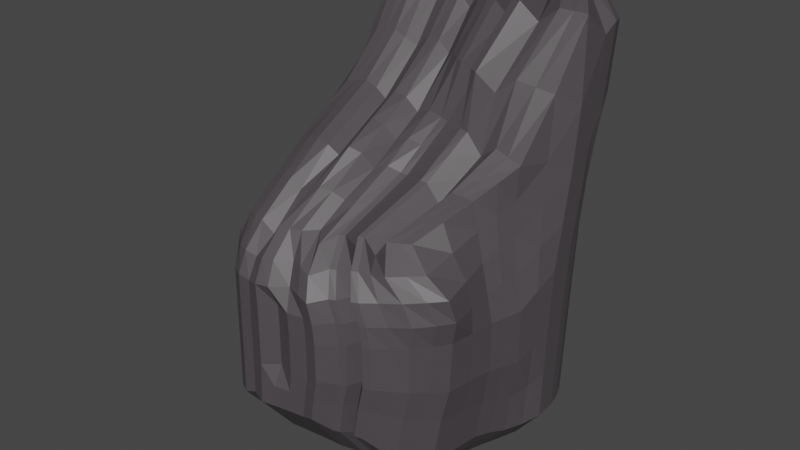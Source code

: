 # Source: TheMountainRocksPt2.blend  (saved by Blender 2.80.75; exported with 4.5.12 LTS)
import bpy
from mathutils import Matrix  # noqa: F401  (used for matrix-valued properties, if any)

bpy.ops.wm.read_factory_settings(use_empty=True)
scene = bpy.context.scene
scene.name = 'Scene'

# ---- collections
col_collection = bpy.data.collections.new('Collection'); scene.collection.children.link(col_collection)

# ---- materials (node trees are filled in below, after node groups)
mat_rocks = bpy.data.materials.new('Rocks')
mat_rocks.use_transparent_shadow = False

# ---- material node trees
mat_rocks.use_nodes = True; mat_rocks.node_tree.nodes.clear()
_N = mat_rocks.node_tree.nodes; _L = mat_rocks.node_tree.links
n0 = _N.new('ShaderNodeOutputMaterial'); n0.name = 'Material Output'; n0.location = (300, 300)
n1 = _N.new('ShaderNodeBsdfPrincipled'); n1.name = 'Principled BSDF'; n1.location = (10, 300)
n1.distribution = 'GGX'
n1.subsurface_method = 'BURLEY'
n1.inputs[0].default_value = (0.07323, 0.06511, 0.07115, 1.0)
n1.inputs[3].default_value = 1.45
n1.inputs[27].default_value = (0.0, 0.0, 0.0, 1.0)
n1.inputs[28].default_value = 1.0
_L.new(n1.outputs[0], n0.inputs[0])
n0.is_active_output = True

# ---- world
world_world = bpy.data.worlds.new('World'); scene.world = world_world
world_world.use_nodes = True; world_world.node_tree.nodes.clear()
_N = world_world.node_tree.nodes; _L = world_world.node_tree.links
n0 = _N.new('ShaderNodeOutputWorld'); n0.name = 'World Output'; n0.location = (300, 300)
n1 = _N.new('ShaderNodeBackground'); n1.name = 'Background'; n1.location = (10, 300)
n1.inputs[0].default_value = (0.05088, 0.05088, 0.05088, 1.0)
_L.new(n1.outputs[0], n0.inputs[0])
n0.is_active_output = True
world_world.color = (0.05088, 0.05088, 0.05088)
world_world.use_sun_shadow = False
world_world.sun_shadow_jitter_overblur = 0.0

# ---- meshes
me_cube_004 = bpy.data.meshes.new('Cube.004')
me_cube_004.from_pydata([(-1.434, -1.222, -1.348), (-1.085, -1.386, 0.741), (-1.129, 1.0, -1.59), (-1.0, 1.776, 3.431), (1.212, -0.9002, -1.619), (0.8948, -0.892, 1.004), (1.635, 1.0, -1.45), (1.214, 1.789, 3.427), (-1.799, -0.04271, -1.17), (-1.126, -1.462, 0.0), (-1.119, 0.1289, 1.744), (-1.067, 1.216, 0.6334), (0.153, 0.7914, -1.763), (0.04397, 1.507, 3.054), (1.597, 1.216, 0.6334), (1.482, 0.0952, -1.629), (1.42, 0.2251, 1.637), (1.419, -0.8652, 0.009013), (0.09102, -1.762, -1.038), (-0.05085, -1.247, 1.001), (0.05892, 0.2164, 1.906), (-0.02911, -0.03706, -2.37), (0.1753, -1.762, 0.0), (1.61, 0.1009, 0.02494), (0.1352, 1.074, 1.106), (-1.799, -0.03256, 0.02494), (-1.103, -1.478, 0.5), (-1.0, 1.522, 2.159), (1.642, 1.522, 2.172), (1.426, -0.9536, 0.5637), (0.09475, -1.764, 0.5), (1.431, 0.1728, 0.8292), (0.1468, 1.284, 2.443), (-1.494, 0.08865, 0.9815), (-0.581, 1.0, -1.731), (-0.5479, -1.446, 0.871), (-0.4189, 1.768, 3.166), (-0.581, -1.832, -0.9734), (-0.5346, 0.216, 2.05), (-0.8669, -0.04805, -2.298), (-0.5698, -1.832, -0.008518), (-0.4987, 1.228, 0.7232), (-0.4613, 1.516, 2.2), (-0.5615, -1.832, 0.4657), (0.66, 1.544, 3.256), (0.68, -1.484, -1.204), (0.9721, 1.0, -1.733), (0.4051, -1.075, 1.0), (0.7448, 0.2047, 1.85), (0.8312, 0.04067, -2.216), (0.8221, -1.484, 0.0), (0.9226, 1.017, 0.8301), (0.6797, -1.487, 0.5), (0.9536, 1.288, 2.237), (-1.022, 1.369, 1.357), (1.567, 1.369, 1.33), (1.474, -0.8845, 0.2904), (0.1542, -1.763, 0.25), (1.502, 0.136, 0.4271), (0.125, 1.179, 1.628), (-1.494, 0.02868, 0.4488), (-1.115, -1.468, 0.25), (-0.5645, -1.832, 0.2286), (-0.4596, 1.373, 1.442), (0.9215, 1.152, 1.448), (0.7831, -1.486, 0.25), (-1.087, -1.434, 0.75), (-1.0, 1.674, 2.93), (1.635, 1.654, 2.925), (1.176, -1.004, 0.7881), (0.01706, -1.629, 0.75), (1.398, 0.2061, 1.231), (0.1435, 1.397, 3.019), (-1.342, 0.1547, 1.535), (-0.46, 1.658, 2.933), (-0.5509, -1.712, 0.7028), (0.5418, -1.33, 0.75), (0.9653, 1.424, 2.967), (-1.081, 1.108, -0.1858), (1.621, 1.108, -0.1836), (1.389, -0.8631, -0.6126), (-1.432, -1.219, -0.5256), (0.1749, -1.762, -0.5), (1.609, 0.09806, -0.6404), (0.1413, 0.9997, 0.5426), (-1.799, -0.03765, -0.5218), (-0.5124, 1.124, -0.07129), (-0.5714, -1.832, -0.4827), (0.9473, 0.8808, -0.1493), (0.8221, -1.484, -0.5063), (-1.002, 0.9002, 2.884), (1.686, 0.5, -1.556), (-1.671, 0.5, -1.184), (1.639, 0.9877, 3.12), (0.144, 1.005, 2.913), (0.05126, 0.5, -2.32), (1.686, 0.6125, 0.3292), (-1.642, 0.6125, 0.3309), (1.686, 0.8171, 1.428), (-1.447, 0.8171, 1.65), (-0.7694, 0.5, -2.245), (-0.4609, 1.006, 3.06), (1.009, 0.5, -2.196), (0.9273, 0.8034, 3.173), (-1.624, 0.7148, 0.9948), (1.686, 0.7148, 0.8786), (1.684, 0.9203, 2.163), (-1.005, 0.9194, 2.435), (-1.638, 0.5562, -0.3421), (1.686, 0.5562, -0.4125), (0.5624, 0.9566, -1.777), (0.1756, -1.205, 1.001), (0.389, -0.01152, -2.366), (0.5054, -1.623, 0.0), (0.3925, -1.626, 0.5), (0.2703, 1.681, 3.146), (0.3909, -1.623, -1.154), (0.3917, 0.209, 1.929), (0.4618, 1.297, 0.9217), (0.4843, 1.524, 2.257), (0.4445, 1.404, 1.498), (0.4752, -1.624, 0.25), (0.4782, 1.659, 2.86), (0.282, -1.48, 0.75), (0.4738, 1.26, 0.2524), (0.5053, -1.623, -0.5), (0.5261, 0.5, -2.32), (0.4653, 0.8821, 3.083), (-0.07225, 1.594, 3.168), (-0.2773, -1.841, -1.018), (-0.2665, 0.2161, 2.069), (-0.08116, 1.195, 0.9346), (-0.05436, 1.407, 2.344), (-0.2638, 0.9601, -1.739), (-0.3097, -1.439, 1.008), (-0.4934, -0.04256, -2.372), (-0.2284, -1.741, 0.0), (-0.2624, -1.842, 0.5), (-0.2351, -1.742, 0.25), (-0.06613, 1.285, 1.535), (-0.2933, -1.715, 0.75), (-0.05558, 1.531, 3.001), (-0.2297, -1.741, -0.5), (-0.08489, 1.141, 0.2626), (-0.1435, 1.035, 3.072), (-0.4197, 0.5, -2.32), (-0.8552, 1.0, -1.709), (-0.8147, -1.451, 1.006), (-1.181, -0.04538, -2.042), (-0.8518, -1.764, 0.0), (-0.8322, -1.774, 0.5), (-0.7296, 1.786, 3.287), (-0.8552, -1.772, -1.031), (-0.8259, 0.2162, 2.069), (-0.7965, 1.248, 0.822), (-0.7507, 1.522, 2.226), (-0.7625, 1.385, 1.481), (-0.8425, -1.767, 0.25), (-0.7505, 1.658, 2.924), (-0.8181, -1.685, 0.75), (-0.8126, 1.108, -0.1855), (-0.8535, -1.764, -0.5), (-1.068, 0.5, -2.026), (-0.7495, 0.9879, 3.158), (0.9422, 1.735, 3.42), (0.9714, -1.244, -1.449), (1.105, 0.2301, 1.754), (1.305, 1.178, 0.6334), (1.346, 1.466, 2.157), (1.34, 1.0, -1.646), (0.6565, -1.02, 1.0), (1.18, 0.0773, -1.98), (1.154, -1.222, 0.00515), (1.061, -1.252, 0.5265), (1.175, -1.235, 0.275), (1.277, 1.302, 1.33), (0.8349, -1.256, 0.7562), (1.334, 1.606, 2.936), (1.137, -1.221, -0.5479), (1.327, 1.045, -0.1868), (1.333, 0.9273, 3.14), (1.385, 0.5, -1.928), (-1.002, 1.337, 3.079), (1.686, 0.75, -1.534), (-1.507, 0.9145, 0.4822), (-1.375, 1.169, 1.869), (-1.475, 1.042, 1.176), (-1.003, 1.297, 2.953), (-1.512, 0.8322, -0.2595), (-1.552, 0.75, -1.241), (1.335, 1.424, 3.32), (0.06629, 1.32, 3.086), (0.1108, 0.7382, -2.19), (1.686, 0.9145, 0.4813), (1.686, 1.169, 1.758), (-0.6752, 0.75, -2.15), (-0.4287, 1.425, 3.204), (1.009, 0.75, -2.092), (0.7603, 1.363, 3.241), (1.686, 1.042, 1.104), (1.686, 1.297, 2.841), (1.686, 0.8322, -0.2933), (0.3256, 1.403, 3.167), (0.5581, 0.75, -2.194), (-0.3412, 0.75, -2.185), (-0.1634, 1.351, 3.227), (-0.7363, 1.434, 3.296), (-0.9617, 0.75, -2.032), (1.385, 0.75, -1.872), (1.058, 1.42, 3.307), (-1.002, 1.589, 3.193), (1.672, 0.875, -1.504), (-1.439, 1.065, 0.5578), (-1.036, 1.346, 2.061), (-1.401, 1.205, 1.266), (-1.001, 1.486, 2.984), (-1.144, 0.9702, -0.2436), (-1.189, 0.875, -1.665), (1.22, 1.664, 3.451), (0.04482, 1.387, 3.097), (0.1364, 0.7675, -2.017), (1.662, 1.065, 0.5573), (1.686, 1.346, 1.98), (-0.6281, 0.875, -1.986), (-0.4192, 1.598, 3.221), (0.9995, 0.875, -1.952), (0.6665, 1.423, 3.292), (1.653, 1.205, 1.217), (1.68, 1.506, 2.939), (1.668, 0.9702, -0.2336), (0.2735, 1.533, 3.186), (0.5671, 0.8659, -2.027), (-0.3012, 0.8706, -2.005), (-0.1594, 1.458, 3.222), (-0.7298, 1.61, 3.333), (-0.9085, 0.875, -1.923), (1.374, 0.875, -1.789), (0.951, 1.565, 3.459), (-1.616, -0.6249, -1.306), (1.152, -0.2059, 1.317), (-1.069, -0.647, 1.308), (1.347, -0.2935, -1.561), (0.03856, -0.4852, 1.472), (0.03095, -0.8511, -1.979), (1.5, -0.2862, 0.01247), (-1.462, -0.6198, 0.01247), (-1.299, -0.5592, 0.7407), (1.321, -0.2457, 0.6646), (-0.7166, -0.8067, -1.905), (-0.445, -0.6804, 1.676), (0.5905, -0.2801, 1.382), (0.7556, -0.7638, -1.981), (1.42, -0.2752, 0.3385), (-1.305, -0.5892, 0.3494), (-1.209, -0.5365, 1.153), (1.223, -0.2155, 0.9906), (-1.615, -0.6223, -0.5354), (1.499, -0.2882, -0.5953), (0.3899, -0.8448, -1.973), (0.2937, -0.353, 1.446), (-0.2109, -0.6075, 1.69), (-0.3854, -0.8441, -1.981), (-1.018, -0.7158, -2.037), (-0.7457, -0.64, 1.684), (0.89, -0.243, 1.349), (1.076, -0.5165, -2.016), (-1.735, 0.2286, -1.177), (1.507, 0.6714, 2.319), (0.1016, 0.7015, 2.461), (0.01108, 0.2315, -2.32), (1.648, 0.3567, 0.1771), (1.558, 0.495, 1.129), (-0.8181, 0.226, -2.241), (-0.5085, 0.6884, 2.523), (0.92, 0.2797, -2.207), (0.762, 0.2947, 2.496), (1.594, 0.4254, 0.6528), (1.541, 0.5636, 1.609), (1.648, 0.3271, -0.5383), (-1.06, 0.5901, 2.245), (1.584, 0.2976, -1.612), (-1.72, 0.29, 0.1779), (-1.471, 0.4529, 1.316), (-1.559, 0.3717, 0.7218), (-1.174, 0.537, 1.838), (-1.719, 0.2593, -0.4308), (0.4576, 0.2556, -2.32), (0.4069, 0.4471, 2.53), (-0.2081, 0.7413, 2.583), (-0.4566, 0.2287, -2.32), (-1.124, 0.2273, -2.015), (-0.788, 0.6777, 2.558), (1.158, 0.4634, 2.452), (1.282, 0.2887, -1.96), (-1.105, 1.054, -0.8879), (1.628, 1.054, -0.8168), (1.301, -0.8817, -1.02), (0.133, -1.762, -0.7505), (1.546, 0.09663, -1.135), (0.1472, 0.8955, -0.6102), (-1.799, -0.04018, -0.8459), (-0.5467, 1.062, -0.9013), (-0.5762, -1.832, -0.7198), (0.9597, 1.057, -0.9411), (0.7511, -1.484, -0.8045), (-1.433, -1.221, -0.8994), (1.686, 0.5281, -0.9843), (-1.655, 0.5281, -0.763), (0.4481, -1.623, -0.7784), (0.5181, 1.037, -0.7621), (-0.1309, 1.041, -0.7383), (-0.2535, -1.841, -0.75), (-0.8544, -1.768, -0.75), (-0.8339, 1.054, -0.9474), (1.333, 1.054, -0.9164), (1.054, -1.232, -0.9238), (1.686, 0.7911, -0.9136), (-1.532, 0.7911, -0.7502), (1.67, 0.9226, -0.8689), (-1.166, 0.9226, -0.9544), (1.423, -0.2909, -1.066), (-1.616, -0.6236, -0.8614), (-1.727, 0.244, -0.8038), (1.616, 0.3124, -1.075), (0.4652, 1.633, 2.986), (0.5355, -1.433, -1.22), (0.5683, 0.3272, 1.675), (0.6922, 1.037, 0.8759), (0.719, 1.288, 2.247), (0.683, 1.158, 1.473), (0.7217, 1.419, 2.913), (0.7106, 0.9414, 0.05158), (0.6963, 0.9631, 2.913), (0.7672, 0.9783, -1.755), (0.2904, -1.02, 0.7853), (0.6101, 0.01457, -2.297), (0.6638, -1.433, 0.0), (0.5361, -1.436, 0.5), (0.6292, -1.435, 0.25), (0.4119, -1.285, 0.75), (0.6637, -1.433, -0.5032), (0.7675, 0.5, -2.258), (0.5429, 1.488, 2.989), (0.7835, 0.75, -2.143), (0.7833, 0.8704, -1.989), (0.47, 1.566, 3.024), (0.4421, -0.1962, 1.199), (0.5728, -0.8043, -1.977), (0.5844, 0.4913, 2.298), (0.6888, 0.2676, -2.264), (0.5996, -1.433, -0.7984), (0.7389, 1.047, -0.8516), (1.156, 1.0, -1.689), (0.5308, -1.047, 0.8155), (1.005, 0.05898, -2.097), (0.9798, -1.353, 5.531e-05), (0.8435, -1.368, 0.5053), (0.9597, -1.359, 0.2567), (0.6781, -1.292, 0.7501), (0.9797, -1.352, -0.5271), (1.197, 0.5, -2.062), (0.8011, 1.846, 3.338), (0.8257, -1.364, -1.352), (0.9247, 0.2174, 1.618), (1.114, 1.304, 0.7318), (1.15, 1.583, 2.197), (1.099, 1.434, 1.389), (1.15, 1.721, 2.951), (1.137, 0.9629, -0.168), (1.13, 0.8653, 2.972), (1.197, 0.75, -1.982), (0.9091, 1.391, 3.09), (0.8087, 1.494, 3.191), (1.187, 0.875, -1.871), (0.9156, -0.6401, -2.032), (0.7402, -0.2616, 1.181), (1.101, 0.2842, -2.084), (0.96, 0.379, 2.29), (1.146, 1.055, -0.9287), (0.9027, -1.358, -0.8692), (0.3577, 0.874, -1.77), (0.0743, -1.404, 0.9382), (0.1799, -0.02429, -2.368), (0.3344, -1.794, 0.001727), (0.2439, -1.796, 0.4695), (0.3104, -1.795, 0.2356), (0.1558, -1.665, 0.7034), (0.3341, -1.794, -0.4661), (0.2887, 0.5, -2.32), (0.1571, 1.606, 3.149), (0.2414, -1.794, -0.9788), (0.2253, 0.2127, 1.967), (0.3195, 1.115, 1.014), (0.3365, 1.33, 2.35), (0.3057, 1.229, 1.563), (0.3318, 1.45, 2.94), (0.3285, 1.041, 0.3975), (0.3046, 0.9433, 3.047), (0.3344, 0.7441, -2.192), (0.1959, 1.362, 3.176), (0.1592, 1.458, 3.191), (0.3518, 0.8167, -2.022), (0.2104, -0.848, -1.976), (0.1661, -0.4191, 1.508), (0.2343, 0.2435, -2.32), (0.2542, 0.5743, 2.545), (0.3536, 0.9226, -0.6862), (0.2878, -1.794, -0.7113), (-0.4224, 0.98, -1.735), (-0.4279, -1.476, 1.01), (-0.6802, -0.0453, -2.338), (-0.3988, -1.881, 0.0), (-0.4114, -1.881, 0.5), (-0.3993, -1.881, 0.25), (-0.4212, -1.755, 0.75), (-0.4003, -1.881, -0.5), (-0.5946, 0.5, -2.282), (-0.2913, 1.643, 2.93), (-0.4291, -1.881, -1.012), (-0.4006, 0.216, 1.951), (-0.3302, 1.233, 0.9968), (-0.302, 1.451, 2.26), (-0.3065, 1.335, 1.574), (-0.302, 1.568, 2.868), (-0.3378, 1.163, 0.3551), (-0.3022, 1.02, 2.958), (-0.5082, 0.75, -2.168), (-0.2975, 1.391, 2.972), (-0.2916, 1.514, 2.977), (-0.4647, 0.8728, -1.995), (-0.5546, -0.8417, -1.982), (-0.3279, -0.644, 1.575), (-0.6374, 0.2273, -2.28), (-0.3583, 0.7148, 2.445), (-0.3823, 1.047, -0.8198), (-0.4147, -1.881, -0.75), (-0.05762, 1.539, 3.16), (-0.09315, -1.802, -1.025), (-0.1038, 0.2163, 2.037), (-0.01647, 1.13, 1.02), (0.002731, 1.341, 2.393), (-0.01407, 1.227, 1.582), (0.0005038, 1.455, 3.01), (-0.01527, 1.066, 0.4026), (0.0002346, 1.02, 3.042), (-0.0554, 0.8757, -1.751), (-0.1803, -1.393, 1.005), (-0.2613, -0.03981, -2.371), (-0.02658, -1.802, 0.0), (-0.08384, -1.703, 0.5), (-0.04043, -1.802, 0.25), (-0.1381, -1.572, 0.75), (-0.02739, -1.802, -0.5), (-0.1842, 0.5, -2.32), (-0.04858, 1.335, 3.206), (-0.1152, 0.7441, -2.187), (-0.08238, 0.819, -2.011), (-0.05729, 1.422, 3.209), (-0.08615, -0.5464, 1.631), (-0.1772, -0.8476, -1.98), (-0.05323, 0.7214, 2.571), (-0.2228, 0.2301, -2.32), (-0.06027, -1.802, -0.7502), (-0.03534, 0.9634, -0.6743), (1.078, 1.762, 3.424), (1.092, -1.072, -1.538), (1.262, 0.2276, 1.696), (1.451, 1.197, 0.6334), (1.494, 1.494, 2.164), (1.422, 1.336, 1.33), (1.485, 1.63, 2.93), (1.474, 1.077, -0.1852), (1.486, 0.9575, 3.13), (1.488, 1.0, -1.548), (0.7711, -0.9555, 1.0), (1.331, 0.08625, -1.804), (1.301, -1.045, 0.01133), (1.265, -1.104, 0.5517), (1.356, -1.062, 0.2921), (1.007, -1.13, 0.7726), (1.263, -1.042, -0.5802), (1.536, 0.5, -1.742), (1.197, 1.422, 3.314), (1.536, 0.75, -1.703), (1.523, 0.875, -1.647), (1.086, 1.614, 3.455), (1.021, -0.2245, 1.333), (1.211, -0.405, -1.788), (1.333, 0.5674, 2.386), (1.433, 0.2931, -1.786), (1.177, -1.057, -0.9733), (1.481, 1.054, -0.8666), (-0.5742, 1.991, 3.269), (-0.7181, -1.846, -1.019), (-0.6803, 0.2161, 2.101), (-0.6476, 1.452, 0.7726), (-0.606, 1.733, 2.213), (-0.611, 1.593, 1.462), (-0.6052, 1.872, 2.928), (-0.6625, 1.33, -0.1284), (-0.6052, 0.9971, 3.151), (-0.7181, 1.0, -1.72), (-0.6803, -1.482, 1.009), (-1.024, -0.04672, -2.189), (-0.7105, -1.842, 0.0), (-0.6963, -1.847, 0.5), (-0.703, -1.844, 0.25), (-0.6836, -1.74, 0.75), (-0.7122, -1.842, -0.5), (-0.9188, 0.5, -2.136), (-0.5825, 1.43, 3.292), (-0.8184, 0.75, -2.091), (-0.7683, 0.875, -1.954), (-0.5745, 1.604, 3.319), (-0.5954, -0.6602, 1.722), (-0.8709, -0.7775, -2.01), (-0.6483, 0.683, 2.583), (-0.9713, 0.2266, -2.128), (-0.7151, -1.844, -0.75), (-0.6903, 1.272, -0.9243), (-0.9923, 1.0, -1.65), (-0.9489, -1.375, 1.004), (-1.49, -0.04405, -1.59), (-0.9887, -1.613, 0.0), (-0.9677, -1.626, 0.5), (-0.9788, -1.618, 0.25), (-0.9525, -1.559, 0.75), (-1.143, -1.492, -0.5128), (-1.37, 0.5, -1.605), (-0.8648, 1.781, 3.359), (-1.144, -1.497, -1.17), (-0.9716, 0.2163, 2.037), (-0.9316, 1.232, 0.7277), (-0.8753, 1.522, 2.193), (-0.8924, 1.377, 1.419), (-0.8752, 1.666, 2.927), (-0.9466, 1.108, -0.1856), (-0.8748, 0.9878, 3.151), (-1.257, 0.75, -1.636), (-0.8682, 1.429, 3.318), (-0.8649, 1.643, 3.393), (-1.049, 0.875, -1.794), (-1.317, -0.6703, -1.769), (-0.9064, -0.5997, 1.626), (-1.43, 0.228, -1.596), (-0.9233, 0.6777, 2.532), (-0.9694, 1.054, -0.9176), (-1.144, -1.494, -0.8002), (0.5626, 1.548, 3.229), (0.6078, -1.519, -1.189), (0.6565, 0.2058, 1.87), (0.8074, 1.057, 0.853), (0.8363, 1.317, 2.242), (0.8023, 1.185, 1.461), (0.8435, 1.452, 2.94), (0.8289, 0.9454, -0.04885), (0.8118, 0.8231, 3.15), (0.6516, 1.365, 3.223), (0.5682, 1.43, 3.266), (0.5163, -0.2983, 1.398), (0.6732, 0.3328, 2.505), (0.8493, 1.052, -0.8964), (0.8697, 0.9891, -1.744), (0.3477, -1.107, 1.0), (0.7207, 0.02762, -2.254), (0.7429, -1.519, 0.0), (0.6079, -1.522, 0.5), (0.7061, -1.52, 0.25), (0.4768, -1.368, 0.75), (0.7429, -1.519, -0.5047), (0.8882, 0.5, -2.227), (0.8962, 0.75, -2.118), (0.8914, 0.8727, -1.97), (0.6642, -0.7841, -1.979), (0.8044, 0.2737, -2.236), (0.6753, -1.519, -0.7968), (0.6648, 0.9674, -1.766), (0.233, -1.173, 1.0), (0.4995, 0.001524, -2.337), (0.5846, -1.589, 0.0), (0.4643, -1.591, 0.5), (0.5522, -1.59, 0.25), (0.3469, -1.443, 0.75), (0.5845, -1.588, -0.5016), (0.6468, 0.5, -2.289), (0.6708, 0.75, -2.169), (0.6752, 0.8682, -2.008), (0.4814, -0.8246, -1.975), (0.5732, 0.2616, -2.292), (0.5238, -1.588, -0.7841), (0.3677, 1.645, 3.173), (0.4632, -1.588, -1.164), (0.48, 0.2079, 1.91), (0.577, 1.212, 0.8988), (0.6016, 1.452, 2.252), (0.5638, 1.325, 1.486), (0.5999, 1.582, 2.887), (0.5922, 1.123, 0.152), (0.5808, 0.8624, 3.105), (0.4342, 1.376, 3.186), (0.3718, 1.494, 3.213), (0.3679, -0.3348, 1.43), (0.4956, 0.409, 2.522), (0.6285, 1.042, -0.8069), (-1.525, -0.9235, -1.32), (1.023, -0.549, 1.16), (-0.006149, -0.9161, 1.237), (0.06099, -1.307, -1.649), (1.46, -0.5757, 0.01074), (1.374, -0.5996, 0.6142), (-0.6488, -1.319, -1.591), (-0.4965, -1.063, 1.273), (0.4978, -0.6775, 1.191), (0.7178, -1.124, -1.7), (1.447, -0.5799, 0.3145), (1.199, -0.6095, 0.8894), (1.444, -0.5757, -0.6039), (0.3904, -1.234, -1.67), (0.2347, -0.7792, 1.223), (-0.2603, -1.023, 1.349), (-0.3314, -1.343, -1.65), (-0.9366, -1.244, -1.678), (-0.7802, -1.046, 1.345), (0.7733, -0.6313, 1.175), (1.023, -0.8803, -1.831), (-1.077, -1.017, 1.024), (1.28, -0.5969, -1.594), (-1.294, -1.041, 0.006235), (-1.201, -1.018, 0.6204), (-1.21, -1.029, 0.2997), (-1.148, -0.985, 0.9515), (-1.524, -0.9209, -0.5305), (-1.524, -0.9222, -0.8917), (1.362, -0.5863, -1.035), (0.3662, -0.6079, 0.9923), (0.5541, -1.119, -1.685), (0.8707, -1.002, -1.765), (0.6355, -0.6544, 0.9984), (0.2259, -1.321, -1.626), (0.1202, -0.9118, 1.223), (-0.4919, -1.361, -1.651), (-0.3779, -1.06, 1.292), (-0.1332, -0.9697, 1.318), (-0.1352, -1.325, -1.65), (0.896, -0.59, 1.167), (1.152, -0.7386, -1.745), (-0.6379, -1.071, 1.365), (-0.7945, -1.312, -1.665), (-1.231, -1.084, -1.579), (-0.9276, -0.9874, 1.315), (0.432, -0.7029, 1.199), (0.636, -1.151, -1.692), (0.4723, -1.206, -1.678), (0.3004, -0.7537, 1.215), (-1.094, -0.2591, 1.526), (1.414, -0.09915, -1.582), (-1.63, -0.3262, 0.0187), (-1.397, -0.2353, 0.8611), (-1.4, -0.2802, 0.3991), (-1.275, -0.1909, 1.344), (-1.707, -0.33, -0.5286), (-1.708, -0.3338, -1.2), (1.286, 0.009563, 1.477), (0.04874, -0.1344, 1.689), (0.0009222, -0.4441, -2.309), (1.555, -0.09266, 0.0187), (1.376, -0.03645, 0.7469), (-0.7917, -0.4274, -2.231), (-0.4898, -0.2322, 1.863), (0.6676, -0.0377, 1.616), (0.7934, -0.3616, -2.079), (1.461, -0.06962, 0.3828), (1.311, -0.004699, 1.111), (1.554, -0.09508, -0.6178), (0.3895, -0.4282, -2.306), (0.3427, -0.07199, 1.688), (-0.2387, -0.1957, 1.88), (-0.4394, -0.4433, -2.31), (-1.099, -0.3806, -2.045), (-0.7858, -0.2119, 1.877), (0.9973, -0.006444, 1.552), (1.128, -0.2196, -1.938), (1.484, -0.09712, -1.1), (-1.707, -0.3319, -0.8523), (0.5914, -0.3949, -2.216), (0.5052, 0.06554, 1.437), (0.8325, -0.02207, 1.399), (0.9605, -0.2906, -2.031), (0.1957, -0.1032, 1.738), (0.1952, -0.4361, -2.308), (-0.3643, -0.214, 1.763), (-0.6174, -0.4435, -2.29), (-0.2192, -0.4437, -2.309), (-0.09498, -0.1651, 1.834), (1.271, -0.1594, -1.746), (1.142, 0.001559, 1.514), (-0.9474, -0.4121, -2.184), (-0.6378, -0.2221, 1.912), (-0.939, -0.1917, 1.831), (-1.403, -0.3572, -1.691), (0.5864, -0.04627, 1.634), (0.6924, -0.3782, -2.139), (0.4904, -0.4115, -2.275), (0.4239, -0.06342, 1.67)], [], [(215, 210, 3, 67), (470, 464, 7, 68), (615, 605, 5, 69), (526, 521, 1, 66), (645, 626, 4, 465), (649, 625, 1, 521), (639, 606, 19, 381), (405, 268, 20, 391), (545, 279, 10, 531), (643, 607, 18, 437), (461, 269, 21, 447), (489, 280, 15, 475), (527, 523, 9, 81), (387, 383, 22, 82), (386, 381, 19, 70), (616, 608, 17, 80), (278, 270, 23, 83), (277, 267, 16, 71), (471, 467, 14, 79), (443, 439, 24, 84), (442, 436, 13, 72), (216, 212, 11, 78), (660, 656, 25, 85), (659, 654, 10, 73), (658, 657, 33, 60), (441, 440, 32, 59), (276, 271, 31, 58), (385, 384, 30, 57), (525, 524, 26, 61), (614, 609, 29, 56), (469, 468, 28, 55), (214, 213, 27, 54), (413, 412, 43, 62), (497, 496, 42, 63), (498, 492, 36, 74), (499, 495, 41, 86), (415, 411, 40, 87), (517, 272, 39, 503), (647, 610, 37, 493), (433, 273, 38, 419), (641, 611, 35, 409), (414, 409, 35, 75), (553, 552, 53, 64), (357, 356, 52, 65), (555, 551, 51, 88), (358, 353, 47, 76), (359, 355, 50, 89), (574, 274, 49, 564), (377, 275, 48, 363), (637, 612, 47, 353), (651, 613, 45, 549), (554, 548, 44, 77), (355, 357, 65, 50), (551, 553, 64, 51), (495, 497, 63, 41), (411, 413, 62, 40), (212, 214, 54, 11), (467, 469, 55, 14), (608, 614, 56, 17), (523, 525, 61, 9), (383, 385, 57, 22), (270, 276, 58, 23), (439, 441, 59, 24), (656, 658, 60, 25), (552, 554, 77, 53), (356, 358, 76, 52), (412, 414, 75, 43), (496, 498, 74, 42), (657, 659, 73, 33), (440, 442, 72, 32), (271, 277, 71, 31), (384, 386, 70, 30), (524, 526, 66, 26), (609, 615, 69, 29), (468, 470, 68, 28), (213, 215, 67, 27), (379, 359, 89, 304), (561, 555, 88, 303), (435, 415, 87, 302), (519, 499, 86, 301), (683, 660, 85, 300), (319, 216, 78, 294), (463, 443, 84, 299), (491, 471, 79, 295), (323, 278, 83, 298), (633, 616, 80, 296), (407, 387, 82, 297), (547, 527, 81, 305), (316, 201, 109, 306), (322, 285, 108, 307), (282, 284, 107, 99), (194, 200, 106, 98), (193, 199, 105, 96), (281, 283, 104, 97), (371, 198, 103, 369), (571, 197, 102, 570), (427, 196, 101, 425), (511, 195, 100, 509), (283, 282, 99, 104), (199, 194, 98, 105), (285, 281, 97, 108), (200, 190, 93, 106), (201, 193, 96, 109), (483, 183, 91, 481), (455, 192, 95, 453), (539, 182, 90, 537), (399, 191, 94, 397), (284, 279, 90, 107), (599, 202, 127, 598), (398, 203, 126, 388), (589, 583, 125, 308), (406, 396, 124, 309), (580, 582, 123, 114), (393, 395, 122, 119), (579, 581, 121, 113), (392, 394, 120, 118), (395, 389, 115, 122), (638, 617, 116, 390), (404, 286, 112, 382), (396, 392, 118, 124), (394, 393, 119, 120), (581, 580, 114, 121), (582, 577, 111, 123), (583, 579, 113, 125), (602, 287, 117, 592), (653, 618, 111, 577), (426, 204, 145, 416), (454, 205, 144, 444), (434, 424, 143, 310), (462, 452, 142, 311), (421, 423, 141, 132), (449, 451, 140, 137), (420, 422, 139, 131), (448, 450, 138, 136), (451, 446, 134, 140), (642, 619, 134, 446), (460, 288, 130, 438), (452, 448, 136, 142), (450, 449, 137, 138), (422, 421, 132, 139), (423, 417, 128, 141), (424, 420, 131, 143), (432, 289, 135, 410), (640, 620, 129, 418), (510, 206, 163, 500), (538, 207, 162, 528), (518, 508, 161, 312), (546, 536, 160, 313), (505, 507, 159, 150), (533, 535, 158, 155), (504, 506, 157, 149), (532, 534, 156, 154), (648, 621, 152, 530), (544, 290, 148, 522), (536, 532, 154, 160), (535, 529, 151, 158), (534, 533, 155, 156), (506, 505, 150, 157), (508, 504, 149, 161), (516, 291, 153, 494), (646, 622, 147, 502), (507, 502, 147, 159), (370, 208, 181, 360), (482, 209, 180, 472), (378, 368, 179, 314), (490, 480, 178, 315), (365, 367, 177, 168), (477, 479, 176, 173), (364, 366, 175, 167), (476, 478, 174, 172), (644, 623, 170, 474), (488, 292, 166, 466), (480, 476, 172, 178), (479, 474, 170, 176), (478, 477, 173, 174), (366, 365, 168, 175), (368, 364, 167, 179), (376, 293, 171, 354), (636, 624, 165, 362), (367, 361, 164, 177), (485, 237, 209, 482), (373, 236, 208, 370), (541, 235, 207, 538), (513, 234, 206, 510), (457, 233, 205, 454), (429, 232, 204, 426), (401, 231, 203, 398), (600, 230, 202, 599), (400, 219, 191, 399), (540, 210, 182, 539), (456, 220, 192, 455), (484, 211, 183, 483), (229, 221, 193, 201), (228, 218, 190, 200), (227, 222, 194, 199), (512, 223, 195, 511), (428, 224, 196, 427), (572, 225, 197, 571), (372, 226, 198, 371), (221, 227, 199, 193), (222, 228, 200, 194), (318, 229, 201, 316), (307, 108, 188, 317), (99, 107, 187, 185), (97, 104, 186, 184), (104, 99, 185, 186), (108, 97, 184, 188), (107, 90, 182, 187), (295, 79, 229, 318), (28, 68, 228, 222), (14, 55, 227, 221), (361, 44, 226, 372), (562, 46, 225, 572), (417, 36, 224, 428), (501, 34, 223, 512), (55, 28, 222, 227), (68, 7, 218, 228), (79, 14, 221, 229), (473, 6, 211, 484), (445, 12, 220, 456), (529, 3, 210, 540), (389, 13, 219, 400), (590, 115, 230, 600), (380, 110, 231, 401), (408, 133, 232, 429), (436, 128, 233, 457), (492, 151, 234, 513), (520, 146, 235, 541), (352, 169, 236, 373), (464, 164, 237, 485), (317, 188, 216, 319), (185, 187, 215, 213), (184, 186, 214, 212), (186, 185, 213, 214), (188, 184, 212, 216), (187, 182, 210, 215), (687, 681, 265, 374), (695, 680, 264, 486), (697, 679, 263, 514), (699, 678, 262, 542), (691, 677, 261, 430), (693, 676, 260, 458), (703, 675, 259, 601), (689, 674, 258, 402), (682, 673, 257, 320), (632, 631, 256, 321), (666, 672, 255, 247), (628, 630, 254, 246), (627, 629, 253, 245), (665, 671, 252, 244), (701, 670, 251, 573), (686, 669, 250, 375), (690, 668, 249, 431), (696, 667, 248, 515), (671, 666, 247, 252), (629, 628, 246, 253), (630, 625, 240, 254), (631, 627, 245, 256), (673, 665, 244, 257), (692, 664, 243, 459), (688, 663, 242, 403), (698, 654, 240, 543), (694, 655, 241, 487), (672, 662, 239, 255), (360, 181, 293, 376), (472, 180, 292, 488), (500, 163, 291, 516), (528, 162, 290, 544), (416, 145, 289, 432), (444, 144, 288, 460), (598, 127, 287, 602), (388, 126, 286, 404), (73, 10, 279, 284), (85, 25, 281, 285), (60, 33, 282, 283), (25, 60, 283, 281), (33, 73, 284, 282), (300, 85, 285, 322), (306, 109, 278, 323), (98, 106, 277, 271), (96, 105, 276, 270), (369, 103, 275, 377), (570, 102, 274, 574), (425, 101, 273, 433), (509, 100, 272, 517), (105, 98, 271, 276), (106, 93, 267, 277), (109, 96, 270, 278), (481, 91, 280, 489), (453, 95, 269, 461), (537, 90, 279, 545), (397, 94, 268, 405), (91, 306, 323, 280), (8, 300, 322, 266), (604, 632, 321, 238), (655, 682, 320, 241), (189, 317, 319, 217), (6, 295, 318, 211), (92, 307, 317, 189), (211, 318, 316, 183), (465, 490, 315, 165), (352, 378, 314, 169), (520, 546, 313, 146), (493, 518, 312, 152), (437, 462, 311, 129), (408, 434, 310, 133), (380, 406, 309, 110), (591, 589, 308, 116), (266, 322, 307, 92), (183, 316, 306, 91), (530, 547, 305, 0), (390, 407, 297, 18), (626, 633, 296, 4), (280, 323, 298, 15), (473, 491, 295, 6), (445, 463, 299, 12), (217, 319, 294, 2), (661, 683, 300, 8), (501, 519, 301, 34), (418, 435, 302, 37), (562, 561, 303, 46), (362, 379, 304, 45), (576, 603, 351, 333), (549, 575, 350, 325), (584, 341, 349, 588), (556, 332, 348, 560), (702, 684, 347, 587), (700, 685, 346, 559), (548, 324, 345, 558), (576, 333, 344, 586), (586, 344, 343, 585), (558, 345, 342, 557), (650, 634, 334, 563), (560, 348, 326, 550), (569, 565, 336, 340), (568, 563, 334, 339), (567, 566, 337, 338), (565, 567, 338, 336), (566, 568, 339, 337), (575, 569, 340, 350), (557, 342, 332, 556), (585, 343, 341, 584), (603, 597, 331, 351), (594, 596, 330, 328), (593, 595, 329, 327), (596, 590, 324, 330), (652, 635, 325, 591), (588, 349, 335, 578), (597, 593, 327, 331), (595, 594, 328, 329), (165, 315, 379, 362), (46, 303, 378, 352), (180, 369, 377, 292), (102, 360, 376, 274), (680, 686, 375, 264), (670, 687, 374, 251), (46, 352, 373, 225), (164, 361, 372, 237), (237, 372, 371, 209), (225, 373, 370, 197), (77, 44, 361, 367), (613, 636, 362, 45), (274, 376, 354, 49), (88, 51, 364, 368), (64, 53, 365, 366), (51, 64, 366, 364), (53, 77, 367, 365), (303, 88, 368, 378), (197, 370, 360, 102), (209, 371, 369, 180), (315, 178, 359, 379), (173, 176, 358, 356), (172, 174, 357, 355), (623, 637, 353, 170), (292, 377, 363, 166), (178, 172, 355, 359), (176, 170, 353, 358), (174, 173, 356, 357), (116, 308, 407, 390), (12, 299, 406, 380), (127, 397, 405, 287), (95, 388, 404, 269), (675, 688, 403, 259), (664, 689, 402, 243), (12, 380, 401, 220), (115, 389, 400, 230), (230, 400, 399, 202), (220, 401, 398, 192), (59, 32, 393, 394), (84, 24, 392, 396), (269, 404, 382, 21), (607, 638, 390, 18), (72, 13, 389, 395), (24, 59, 394, 392), (32, 72, 395, 393), (299, 84, 396, 406), (192, 398, 388, 95), (202, 399, 397, 127), (308, 125, 387, 407), (114, 123, 386, 384), (113, 121, 385, 383), (121, 114, 384, 385), (123, 111, 381, 386), (125, 113, 383, 387), (287, 405, 391, 117), (618, 639, 381, 111), (129, 311, 435, 418), (34, 301, 434, 408), (144, 425, 433, 288), (100, 416, 432, 272), (676, 690, 431, 260), (667, 691, 430, 248), (34, 408, 429, 223), (128, 417, 428, 233), (233, 428, 427, 205), (223, 429, 426, 195), (610, 640, 418, 37), (272, 432, 410, 39), (86, 41, 420, 424), (74, 36, 417, 423), (63, 42, 421, 422), (41, 63, 422, 420), (42, 74, 423, 421), (301, 86, 424, 434), (195, 426, 416, 100), (205, 427, 425, 144), (311, 142, 415, 435), (137, 140, 414, 412), (136, 138, 413, 411), (140, 134, 409, 414), (619, 641, 409, 134), (288, 433, 419, 130), (142, 136, 411, 415), (138, 137, 412, 413), (133, 310, 463, 445), (18, 297, 462, 437), (145, 453, 461, 289), (94, 444, 460, 268), (677, 692, 459, 261), (663, 693, 458, 242), (13, 436, 457, 219), (133, 445, 456, 232), (232, 456, 455, 204), (219, 457, 454, 191), (57, 30, 449, 450), (82, 22, 448, 452), (268, 460, 438, 20), (606, 642, 446, 19), (70, 19, 446, 451), (22, 57, 450, 448), (30, 70, 451, 449), (297, 82, 452, 462), (191, 454, 444, 94), (204, 455, 453, 145), (310, 143, 443, 463), (132, 141, 442, 440), (131, 139, 441, 439), (139, 132, 440, 441), (141, 128, 436, 442), (143, 131, 439, 443), (289, 461, 447, 135), (620, 643, 437, 129), (169, 314, 491, 473), (4, 296, 490, 465), (181, 481, 489, 293), (93, 472, 488, 267), (681, 694, 487, 265), (662, 695, 486, 239), (7, 464, 485, 218), (169, 473, 484, 236), (236, 484, 483, 208), (218, 485, 482, 190), (56, 29, 477, 478), (69, 5, 474, 479), (80, 17, 476, 480), (267, 488, 466, 16), (605, 644, 474, 5), (17, 56, 478, 476), (29, 69, 479, 477), (296, 80, 480, 490), (190, 482, 472, 93), (208, 483, 481, 181), (314, 179, 471, 491), (168, 177, 470, 468), (167, 175, 469, 467), (175, 168, 468, 469), (179, 167, 467, 471), (293, 489, 475, 171), (624, 645, 465, 165), (177, 164, 464, 470), (146, 313, 519, 501), (37, 302, 518, 493), (162, 509, 517, 290), (101, 500, 516, 273), (678, 696, 515, 262), (668, 697, 514, 249), (36, 492, 513, 224), (146, 501, 512, 235), (235, 512, 511, 207), (224, 513, 510, 196), (75, 35, 502, 507), (611, 646, 502, 35), (273, 516, 494, 38), (87, 40, 504, 508), (62, 43, 505, 506), (40, 62, 506, 504), (43, 75, 507, 505), (302, 87, 508, 518), (196, 510, 500, 101), (207, 511, 509, 162), (313, 160, 499, 519), (155, 158, 498, 496), (154, 156, 497, 495), (621, 647, 493, 152), (290, 517, 503, 148), (160, 154, 495, 499), (158, 151, 492, 498), (156, 155, 496, 497), (152, 312, 547, 530), (2, 294, 546, 520), (163, 537, 545, 291), (92, 528, 544, 266), (679, 698, 543, 263), (661, 699, 542, 238), (2, 520, 541, 217), (151, 529, 540, 234), (234, 540, 539, 206), (217, 541, 538, 189), (54, 27, 533, 534), (67, 3, 529, 535), (78, 11, 532, 536), (266, 544, 522, 8), (604, 648, 530, 0), (11, 54, 534, 532), (27, 67, 535, 533), (294, 78, 536, 546), (189, 538, 528, 92), (206, 539, 537, 163), (312, 161, 527, 547), (150, 159, 526, 524), (149, 157, 525, 523), (157, 150, 524, 525), (161, 149, 523, 527), (291, 545, 531, 153), (622, 649, 521, 147), (159, 147, 521, 526), (198, 557, 556, 103), (304, 89, 569, 575), (52, 76, 568, 566), (50, 65, 567, 565), (65, 52, 566, 567), (76, 47, 563, 568), (89, 50, 565, 569), (275, 560, 550, 48), (612, 650, 563, 47), (226, 558, 557, 198), (44, 548, 558, 226), (669, 700, 559, 250), (103, 556, 560, 275), (45, 304, 575, 549), (333, 351, 561, 562), (341, 570, 574, 349), (684, 701, 573, 347), (333, 562, 572, 344), (344, 572, 571, 343), (343, 571, 570, 341), (351, 331, 555, 561), (328, 330, 554, 552), (327, 329, 553, 551), (330, 324, 548, 554), (635, 651, 549, 325), (349, 574, 564, 335), (331, 327, 551, 555), (329, 328, 552, 553), (120, 119, 594, 595), (124, 118, 593, 597), (286, 588, 578, 112), (617, 652, 591, 116), (122, 115, 590, 596), (118, 120, 595, 593), (119, 122, 596, 594), (309, 124, 597, 603), (203, 585, 584, 126), (231, 586, 585, 203), (110, 576, 586, 231), (674, 702, 587, 258), (126, 584, 588, 286), (110, 309, 603, 576), (325, 350, 589, 591), (332, 598, 602, 348), (685, 703, 601, 346), (324, 590, 600, 345), (345, 600, 599, 342), (634, 653, 577, 334), (348, 602, 592, 326), (340, 336, 579, 583), (339, 334, 577, 582), (338, 337, 580, 581), (336, 338, 581, 579), (337, 339, 582, 580), (350, 340, 583, 589), (342, 599, 598, 332), (346, 601, 653, 634), (258, 587, 652, 617), (347, 573, 651, 635), (250, 559, 650, 612), (263, 543, 649, 622), (238, 542, 648, 604), (262, 515, 647, 621), (249, 514, 646, 611), (265, 487, 645, 624), (239, 486, 644, 605), (261, 459, 643, 620), (242, 458, 642, 606), (260, 431, 641, 619), (248, 430, 640, 610), (259, 403, 639, 618), (243, 402, 638, 607), (264, 375, 637, 623), (251, 374, 636, 613), (587, 347, 635, 652), (559, 346, 634, 650), (241, 320, 633, 626), (0, 305, 632, 604), (81, 9, 627, 631), (66, 1, 625, 630), (61, 26, 628, 629), (9, 61, 629, 627), (26, 66, 630, 628), (305, 81, 631, 632), (374, 265, 624, 636), (486, 264, 623, 644), (514, 263, 622, 646), (542, 262, 621, 648), (430, 261, 620, 640), (458, 260, 619, 642), (601, 259, 618, 653), (402, 258, 617, 638), (320, 257, 616, 633), (247, 255, 615, 609), (244, 252, 614, 608), (573, 251, 613, 651), (375, 250, 612, 637), (431, 249, 611, 641), (515, 248, 610, 647), (252, 247, 609, 614), (257, 244, 608, 616), (459, 243, 607, 643), (403, 242, 606, 639), (543, 240, 625, 649), (487, 241, 626, 645), (255, 239, 605, 615), (326, 592, 703, 685), (112, 578, 702, 674), (335, 564, 701, 684), (48, 550, 700, 669), (8, 522, 699, 661), (153, 531, 698, 679), (38, 494, 697, 668), (148, 503, 696, 678), (16, 466, 695, 662), (171, 475, 694, 681), (20, 438, 693, 663), (135, 447, 692, 677), (39, 410, 691, 667), (130, 419, 690, 676), (21, 382, 689, 664), (117, 391, 688, 675), (49, 354, 687, 670), (166, 363, 686, 680), (550, 326, 685, 700), (578, 335, 684, 702), (238, 321, 683, 661), (15, 298, 682, 655), (71, 16, 662, 672), (475, 15, 655, 694), (531, 10, 654, 698), (391, 20, 663, 688), (447, 21, 664, 692), (83, 23, 665, 673), (58, 31, 666, 671), (503, 39, 667, 696), (419, 38, 668, 690), (363, 48, 669, 686), (564, 49, 670, 701), (23, 58, 671, 665), (31, 71, 672, 666), (298, 83, 673, 682), (382, 112, 674, 689), (592, 117, 675, 703), (438, 130, 676, 693), (410, 135, 677, 691), (522, 148, 678, 699), (494, 153, 679, 697), (466, 166, 680, 695), (354, 171, 681, 687), (321, 256, 660, 683), (246, 254, 659, 657), (245, 253, 658, 656), (253, 246, 657, 658), (254, 240, 654, 659), (256, 245, 656, 660)])
_uv = me_cube_004.uv_layers.new(name='UVMap')
_uv.uv.foreach_set('vector', [0.5938, 0.2344, 0.625, 0.2344, 0.625, 0.25, 0.5938, 0.25, 0.5938, 0.4844, 0.625, 0.4844, 0.625, 0.5, 0.5938, 0.5, 0.5938, 0.7188, 0.625, 0.7188, 0.625, 0.75, 0.5937, 0.75, 0.5938, 0.9844, 0.625, 0.9844, 0.625, 1.0, 0.5938, 1.0, 0.3594, 0.7188, 0.375, 0.7187, 0.375, 0.75, 0.3594, 0.75, 0.8594, 0.7188, 0.875, 0.7187, 0.875, 0.75, 0.8594, 0.75, 0.7344, 0.7188, 0.75, 0.7188, 0.75, 0.75, 0.7344, 0.75, 0.7344, 0.5937, 0.75, 0.5938, 0.75, 0.625, 0.7344, 0.625, 0.8594, 0.5938, 0.875, 0.5938, 0.875, 0.625, 0.8594, 0.625, 0.2344, 0.7188, 0.25, 0.7188, 0.25, 0.75, 0.2344, 0.75, 0.2344, 0.5938, 0.25, 0.5938, 0.25, 0.625, 0.2344, 0.625, 0.3594, 0.5938, 0.375, 0.5938, 0.375, 0.625, 0.3594, 0.625, 0.4375, 0.9844, 0.5, 0.9844, 0.5, 1.0, 0.4375, 1.0, 0.4375, 0.8594, 0.5, 0.8594, 0.5, 0.875, 0.4375, 0.875, 0.5938, 0.8594, 0.625, 0.8594, 0.625, 0.875, 0.5938, 0.875, 0.4375, 0.7188, 0.5, 0.7187, 0.5, 0.75, 0.4375, 0.75, 0.4375, 0.5938, 0.5, 0.5938, 0.5, 0.625, 0.4375, 0.625, 0.5937, 0.5937, 0.625, 0.5938, 0.625, 0.625, 0.5937, 0.625, 0.4375, 0.4844, 0.5, 0.4844, 0.5, 0.5, 0.4375, 0.5, 0.4375, 0.3594, 0.5, 0.3594, 0.5, 0.375, 0.4375, 0.375, 0.5937, 0.3594, 0.625, 0.3594, 0.625, 0.375, 0.5938, 0.375, 0.4375, 0.2344, 0.5, 0.2344, 0.5, 0.25, 0.4375, 0.25, 0.4375, 0.09375, 0.5, 0.09375, 0.5, 0.125, 0.4375, 0.125, 0.5938, 0.09375, 0.625, 0.09375, 0.625, 0.125, 0.5938, 0.125, 0.5312, 0.09375, 0.5625, 0.09375, 0.5625, 0.125, 0.5312, 0.125, 0.5312, 0.3594, 0.5625, 0.3594, 0.5625, 0.375, 0.5312, 0.375, 0.5312, 0.5938, 0.5625, 0.5938, 0.5625, 0.625, 0.5312, 0.625, 0.5312, 0.8594, 0.5625, 0.8594, 0.5625, 0.875, 0.5312, 0.875, 0.5312, 0.9844, 0.5625, 0.9844, 0.5625, 1.0, 0.5312, 1.0, 0.5312, 0.7187, 0.5625, 0.7188, 0.5625, 0.75, 0.5312, 0.75, 0.5312, 0.4844, 0.5625, 0.4844, 0.5625, 0.5, 0.5312, 0.5, 0.5312, 0.2344, 0.5625, 0.2344, 0.5625, 0.25, 0.5312, 0.25, 0.5312, 0.9219, 0.5625, 0.9219, 0.5625, 0.9375, 0.5312, 0.9375, 0.5312, 0.2969, 0.5625, 0.2969, 0.5625, 0.3125, 0.5312, 0.3125, 0.5938, 0.2969, 0.625, 0.2969, 0.625, 0.3125, 0.5938, 0.3125, 0.4375, 0.2969, 0.5, 0.2969, 0.5, 0.3125, 0.4375, 0.3125, 0.4375, 0.9219, 0.5, 0.9219, 0.5, 0.9375, 0.4375, 0.9375, 0.1719, 0.5938, 0.1875, 0.5937, 0.1875, 0.625, 0.1719, 0.625, 0.1719, 0.7188, 0.1875, 0.7188, 0.1875, 0.75, 0.1719, 0.75, 0.7969, 0.5937, 0.8125, 0.5938, 0.8125, 0.625, 0.7969, 0.625, 0.7969, 0.7188, 0.8125, 0.7187, 0.8125, 0.75, 0.7969, 0.75, 0.5938, 0.9219, 0.625, 0.9219, 0.625, 0.9375, 0.5938, 0.9375, 0.5312, 0.4297, 0.5625, 0.4297, 0.5625, 0.4375, 0.5312, 0.4375, 0.5312, 0.7969, 0.5625, 0.7969, 0.5625, 0.8125, 0.5312, 0.8125, 0.4375, 0.4297, 0.5, 0.4297, 0.5, 0.4375, 0.4375, 0.4375, 0.5937, 0.7969, 0.625, 0.7969, 0.625, 0.8125, 0.5938, 0.8125, 0.4375, 0.7969, 0.5, 0.7969, 0.5, 0.8125, 0.4375, 0.8125, 0.3047, 0.5937, 0.3125, 0.5938, 0.3125, 0.625, 0.3047, 0.625, 0.6719, 0.5938, 0.6875, 0.5938, 0.6875, 0.625, 0.6719, 0.625, 0.6719, 0.7188, 0.6875, 0.7188, 0.6875, 0.75, 0.6719, 0.75, 0.3047, 0.7188, 0.3125, 0.7188, 0.3125, 0.75, 0.3047, 0.75, 0.5938, 0.4297, 0.625, 0.4297, 0.625, 0.4375, 0.5938, 0.4375, 0.5, 0.7969, 0.5312, 0.7969, 0.5312, 0.8125, 0.5, 0.8125, 0.5, 0.4297, 0.5312, 0.4297, 0.5312, 0.4375, 0.5, 0.4375, 0.5, 0.2969, 0.5312, 0.2969, 0.5312, 0.3125, 0.5, 0.3125, 0.5, 0.9219, 0.5312, 0.9219, 0.5312, 0.9375, 0.5, 0.9375, 0.5, 0.2344, 0.5312, 0.2344, 0.5312, 0.25, 0.5, 0.25, 0.5, 0.4844, 0.5312, 0.4844, 0.5312, 0.5, 0.5, 0.5, 0.5, 0.7187, 0.5312, 0.7187, 0.5312, 0.75, 0.5, 0.75, 0.5, 0.9844, 0.5312, 0.9844, 0.5312, 1.0, 0.5, 1.0, 0.5, 0.8594, 0.5312, 0.8594, 0.5312, 0.875, 0.5, 0.875, 0.5, 0.5938, 0.5312, 0.5938, 0.5312, 0.625, 0.5, 0.625, 0.5, 0.3594, 0.5312, 0.3594, 0.5312, 0.375, 0.5, 0.375, 0.5, 0.09375, 0.5312, 0.09375, 0.5312, 0.125, 0.5, 0.125, 0.5625, 0.4297, 0.5938, 0.4297, 0.5938, 0.4375, 0.5625, 0.4375, 0.5625, 0.7969, 0.5937, 0.7969, 0.5938, 0.8125, 0.5625, 0.8125, 0.5625, 0.9219, 0.5938, 0.9219, 0.5938, 0.9375, 0.5625, 0.9375, 0.5625, 0.2969, 0.5938, 0.2969, 0.5938, 0.3125, 0.5625, 0.3125, 0.5625, 0.09375, 0.5938, 0.09375, 0.5938, 0.125, 0.5625, 0.125, 0.5625, 0.3594, 0.5937, 0.3594, 0.5938, 0.375, 0.5625, 0.375, 0.5625, 0.5938, 0.5937, 0.5937, 0.5937, 0.625, 0.5625, 0.625, 0.5625, 0.8594, 0.5938, 0.8594, 0.5938, 0.875, 0.5625, 0.875, 0.5625, 0.9844, 0.5938, 0.9844, 0.5938, 1.0, 0.5625, 1.0, 0.5625, 0.7188, 0.5938, 0.7188, 0.5937, 0.75, 0.5625, 0.75, 0.5625, 0.4844, 0.5938, 0.4844, 0.5938, 0.5, 0.5625, 0.5, 0.5625, 0.2344, 0.5938, 0.2344, 0.5938, 0.25, 0.5625, 0.25, 0.4062, 0.7969, 0.4375, 0.7969, 0.4375, 0.8125, 0.4062, 0.8125, 0.4063, 0.4297, 0.4375, 0.4297, 0.4375, 0.4375, 0.4063, 0.4375, 0.4062, 0.9219, 0.4375, 0.9219, 0.4375, 0.9375, 0.4062, 0.9375, 0.4062, 0.2969, 0.4375, 0.2969, 0.4375, 0.3125, 0.4062, 0.3125, 0.4062, 0.09375, 0.4375, 0.09375, 0.4375, 0.125, 0.4062, 0.125, 0.4063, 0.2344, 0.4375, 0.2344, 0.4375, 0.25, 0.4062, 0.25, 0.4062, 0.3594, 0.4375, 0.3594, 0.4375, 0.375, 0.4062, 0.375, 0.4062, 0.4844, 0.4375, 0.4844, 0.4375, 0.5, 0.4063, 0.5, 0.4063, 0.5938, 0.4375, 0.5938, 0.4375, 0.625, 0.4062, 0.625, 0.4062, 0.7187, 0.4375, 0.7188, 0.4375, 0.75, 0.4062, 0.75, 0.4062, 0.8594, 0.4375, 0.8594, 0.4375, 0.875, 0.4063, 0.875, 0.4062, 0.9844, 0.4375, 0.9844, 0.4375, 1.0, 0.4062, 1.0, 0.4062, 0.5312, 0.4375, 0.5312, 0.4375, 0.5625, 0.4062, 0.5625, 0.4062, 0.1562, 0.4375, 0.1562, 0.4375, 0.1875, 0.4063, 0.1875, 0.5625, 0.1562, 0.5938, 0.1562, 0.5938, 0.1875, 0.5625, 0.1875, 0.5625, 0.5312, 0.5938, 0.5312, 0.5938, 0.5625, 0.5625, 0.5625, 0.5, 0.5313, 0.5312, 0.5312, 0.5312, 0.5625, 0.5, 0.5625, 0.5, 0.1562, 0.5312, 0.1562, 0.5312, 0.1875, 0.5, 0.1875, 0.6719, 0.5312, 0.6875, 0.5312, 0.6875, 0.5625, 0.6719, 0.5625, 0.3047, 0.5312, 0.3125, 0.5312, 0.3125, 0.5625, 0.3047, 0.5625, 0.7969, 0.5312, 0.8125, 0.5312, 0.8125, 0.5625, 0.7969, 0.5625, 0.1719, 0.5312, 0.1875, 0.5312, 0.1875, 0.5625, 0.1719, 0.5625, 0.5312, 0.1562, 0.5625, 0.1562, 0.5625, 0.1875, 0.5312, 0.1875, 0.5312, 0.5312, 0.5625, 0.5312, 0.5625, 0.5625, 0.5312, 0.5625, 0.4375, 0.1562, 0.5, 0.1562, 0.5, 0.1875, 0.4375, 0.1875, 0.5938, 0.5312, 0.625, 0.5312, 0.625, 0.5625, 0.5938, 0.5625, 0.4375, 0.5312, 0.5, 0.5313, 0.5, 0.5625, 0.4375, 0.5625, 0.3594, 0.5312, 0.375, 0.5312, 0.375, 0.5625, 0.3594, 0.5625, 0.2344, 0.5312, 0.25, 0.5313, 0.25, 0.5625, 0.2344, 0.5625, 0.8594, 0.5312, 0.875, 0.5312, 0.875, 0.5625, 0.8594, 0.5625, 0.7344, 0.5312, 0.75, 0.5312, 0.75, 0.5625, 0.7344, 0.5625, 0.5938, 0.1562, 0.625, 0.1562, 0.625, 0.1875, 0.5938, 0.1875, 0.7109, 0.5312, 0.7188, 0.5312, 0.7188, 0.5625, 0.7109, 0.5625, 0.2656, 0.5313, 0.2813, 0.5313, 0.2813, 0.5625, 0.2656, 0.5625, 0.4062, 0.8359, 0.4375, 0.8359, 0.4375, 0.8438, 0.4062, 0.8437, 0.4062, 0.3906, 0.4375, 0.3906, 0.4375, 0.4062, 0.4062, 0.4062, 0.5625, 0.8359, 0.5937, 0.8359, 0.5938, 0.8438, 0.5625, 0.8438, 0.5625, 0.3906, 0.5938, 0.3906, 0.5938, 0.4062, 0.5625, 0.4063, 0.5, 0.8359, 0.5312, 0.8359, 0.5312, 0.8437, 0.5, 0.8438, 0.5, 0.3906, 0.5312, 0.3906, 0.5312, 0.4062, 0.5, 0.4062, 0.5938, 0.3906, 0.625, 0.3906, 0.625, 0.4062, 0.5938, 0.4062, 0.2656, 0.7188, 0.2812, 0.7188, 0.2812, 0.75, 0.2656, 0.75, 0.2656, 0.5938, 0.2812, 0.5937, 0.2812, 0.625, 0.2656, 0.625, 0.4375, 0.3906, 0.5, 0.3906, 0.5, 0.4062, 0.4375, 0.4062, 0.5312, 0.3906, 0.5625, 0.3906, 0.5625, 0.4063, 0.5312, 0.4062, 0.5312, 0.8359, 0.5625, 0.8359, 0.5625, 0.8438, 0.5312, 0.8437, 0.5937, 0.8359, 0.625, 0.8359, 0.625, 0.8438, 0.5938, 0.8438, 0.4375, 0.8359, 0.5, 0.8359, 0.5, 0.8438, 0.4375, 0.8438, 0.7109, 0.5938, 0.7188, 0.5938, 0.7188, 0.625, 0.7109, 0.625, 0.7109, 0.7188, 0.7188, 0.7188, 0.7188, 0.75, 0.7109, 0.75, 0.2031, 0.5312, 0.2188, 0.5312, 0.2188, 0.5625, 0.2031, 0.5625, 0.7656, 0.5312, 0.7812, 0.5312, 0.7812, 0.5625, 0.7656, 0.5625, 0.4062, 0.3281, 0.4375, 0.3281, 0.4375, 0.3438, 0.4062, 0.3437, 0.4062, 0.8906, 0.4375, 0.8906, 0.4375, 0.9062, 0.4062, 0.9062, 0.5625, 0.3281, 0.5938, 0.3281, 0.5938, 0.3438, 0.5625, 0.3438, 0.5625, 0.8906, 0.5938, 0.8906, 0.5938, 0.9062, 0.5625, 0.9062, 0.5, 0.3281, 0.5312, 0.3281, 0.5313, 0.3438, 0.5, 0.3437, 0.5, 0.8906, 0.5312, 0.8906, 0.5312, 0.9062, 0.5, 0.9062, 0.5938, 0.8906, 0.625, 0.8906, 0.625, 0.9062, 0.5938, 0.9062, 0.7656, 0.7188, 0.7812, 0.7188, 0.7812, 0.75, 0.7656, 0.75, 0.7656, 0.5938, 0.7813, 0.5938, 0.7812, 0.625, 0.7656, 0.625, 0.4375, 0.8906, 0.5, 0.8906, 0.5, 0.9062, 0.4375, 0.9062, 0.5312, 0.8906, 0.5625, 0.8906, 0.5625, 0.9062, 0.5312, 0.9062, 0.5312, 0.3281, 0.5625, 0.3281, 0.5625, 0.3438, 0.5313, 0.3438, 0.5938, 0.3281, 0.625, 0.3281, 0.625, 0.3438, 0.5938, 0.3438, 0.4375, 0.3281, 0.5, 0.3281, 0.5, 0.3437, 0.4375, 0.3438, 0.2031, 0.5938, 0.2188, 0.5938, 0.2188, 0.625, 0.2031, 0.625, 0.2031, 0.7187, 0.2188, 0.7187, 0.2188, 0.75, 0.2031, 0.75, 0.8281, 0.5312, 0.8438, 0.5312, 0.8438, 0.5625, 0.8281, 0.5625, 0.1406, 0.5312, 0.1562, 0.5312, 0.1562, 0.5625, 0.1406, 0.5625, 0.4063, 0.9531, 0.4375, 0.9531, 0.4375, 0.9688, 0.4062, 0.9688, 0.4062, 0.2656, 0.4375, 0.2656, 0.4375, 0.2812, 0.4062, 0.2812, 0.5625, 0.9531, 0.5938, 0.9531, 0.5938, 0.9688, 0.5625, 0.9688, 0.5625, 0.2656, 0.5938, 0.2656, 0.5938, 0.2812, 0.5625, 0.2812, 0.5, 0.9531, 0.5312, 0.9531, 0.5312, 0.9688, 0.5, 0.9688, 0.5, 0.2656, 0.5312, 0.2656, 0.5312, 0.2812, 0.5, 0.2813, 0.1406, 0.7187, 0.1562, 0.7188, 0.1562, 0.75, 0.1406, 0.75, 0.1406, 0.5938, 0.1562, 0.5938, 0.1562, 0.625, 0.1406, 0.625, 0.4375, 0.2656, 0.5, 0.2656, 0.5, 0.2813, 0.4375, 0.2812, 0.5938, 0.2656, 0.625, 0.2656, 0.625, 0.2812, 0.5938, 0.2812, 0.5312, 0.2656, 0.5625, 0.2656, 0.5625, 0.2812, 0.5312, 0.2812, 0.5312, 0.9531, 0.5625, 0.9531, 0.5625, 0.9688, 0.5312, 0.9688, 0.4375, 0.9531, 0.5, 0.9531, 0.5, 0.9688, 0.4375, 0.9688, 0.8281, 0.5937, 0.8437, 0.5937, 0.8438, 0.625, 0.8281, 0.625, 0.8281, 0.7188, 0.8437, 0.7187, 0.8438, 0.75, 0.8281, 0.75, 0.5938, 0.9531, 0.625, 0.9531, 0.625, 0.9688, 0.5938, 0.9688, 0.3281, 0.5312, 0.3438, 0.5312, 0.3438, 0.5625, 0.3281, 0.5625, 0.6406, 0.5312, 0.6562, 0.5312, 0.6562, 0.5625, 0.6406, 0.5625, 0.4063, 0.4531, 0.4375, 0.4531, 0.4375, 0.4688, 0.4062, 0.4688, 0.4062, 0.7656, 0.4375, 0.7656, 0.4375, 0.7812, 0.4062, 0.7812, 0.5625, 0.4531, 0.5938, 0.4531, 0.5938, 0.4688, 0.5625, 0.4688, 0.5625, 0.7656, 0.5938, 0.7656, 0.5938, 0.7813, 0.5625, 0.7812, 0.5, 0.4531, 0.5312, 0.4531, 0.5312, 0.4688, 0.5, 0.4688, 0.5, 0.7656, 0.5312, 0.7656, 0.5312, 0.7812, 0.5, 0.7812, 0.6406, 0.7188, 0.6562, 0.7188, 0.6562, 0.75, 0.6406, 0.75, 0.6406, 0.5938, 0.6562, 0.5938, 0.6562, 0.625, 0.6406, 0.625, 0.4375, 0.7656, 0.5, 0.7656, 0.5, 0.7812, 0.4375, 0.7812, 0.5938, 0.7656, 0.625, 0.7656, 0.625, 0.7812, 0.5938, 0.7813, 0.5312, 0.7656, 0.5625, 0.7656, 0.5625, 0.7812, 0.5312, 0.7812, 0.5312, 0.4531, 0.5625, 0.4531, 0.5625, 0.4688, 0.5312, 0.4688, 0.4375, 0.4531, 0.5, 0.4531, 0.5, 0.4688, 0.4375, 0.4688, 0.3281, 0.5938, 0.3438, 0.5938, 0.3438, 0.625, 0.3281, 0.625, 0.3281, 0.7188, 0.3438, 0.7187, 0.3438, 0.75, 0.3281, 0.75, 0.5938, 0.4531, 0.625, 0.4531, 0.625, 0.4688, 0.5938, 0.4688, 0.6406, 0.5156, 0.6562, 0.5156, 0.6562, 0.5312, 0.6406, 0.5312, 0.3281, 0.5156, 0.3438, 0.5156, 0.3438, 0.5312, 0.3281, 0.5312, 0.1406, 0.5156, 0.1562, 0.5156, 0.1562, 0.5312, 0.1406, 0.5312, 0.8281, 0.5156, 0.8438, 0.5156, 0.8438, 0.5312, 0.8281, 0.5312, 0.7656, 0.5156, 0.7813, 0.5156, 0.7812, 0.5312, 0.7656, 0.5312, 0.2031, 0.5156, 0.2188, 0.5156, 0.2188, 0.5312, 0.2031, 0.5312, 0.2656, 0.5156, 0.2812, 0.5156, 0.2813, 0.5313, 0.2656, 0.5313, 0.7109, 0.5156, 0.7188, 0.5156, 0.7188, 0.5312, 0.7109, 0.5312, 0.7344, 0.5156, 0.75, 0.5156, 0.75, 0.5312, 0.7344, 0.5312, 0.8594, 0.5156, 0.875, 0.5156, 0.875, 0.5312, 0.8594, 0.5312, 0.2344, 0.5156, 0.25, 0.5156, 0.25, 0.5313, 0.2344, 0.5312, 0.3594, 0.5156, 0.375, 0.5156, 0.375, 0.5312, 0.3594, 0.5312, 0.4375, 0.5156, 0.5, 0.5156, 0.5, 0.5313, 0.4375, 0.5312, 0.5938, 0.5156, 0.625, 0.5156, 0.625, 0.5312, 0.5938, 0.5312, 0.5312, 0.5156, 0.5625, 0.5156, 0.5625, 0.5312, 0.5312, 0.5312, 0.1719, 0.5156, 0.1875, 0.5156, 0.1875, 0.5312, 0.1719, 0.5312, 0.7969, 0.5156, 0.8125, 0.5156, 0.8125, 0.5312, 0.7969, 0.5312, 0.3047, 0.5156, 0.3125, 0.5156, 0.3125, 0.5312, 0.3047, 0.5312, 0.6719, 0.5156, 0.6875, 0.5156, 0.6875, 0.5312, 0.6719, 0.5312, 0.5, 0.5156, 0.5312, 0.5156, 0.5312, 0.5312, 0.5, 0.5313, 0.5625, 0.5156, 0.5938, 0.5156, 0.5938, 0.5312, 0.5625, 0.5312, 0.4062, 0.5156, 0.4375, 0.5156, 0.4375, 0.5312, 0.4062, 0.5312, 0.4063, 0.1875, 0.4375, 0.1875, 0.4375, 0.2188, 0.4062, 0.2188, 0.5625, 0.1875, 0.5938, 0.1875, 0.5937, 0.2188, 0.5625, 0.2187, 0.5, 0.1875, 0.5312, 0.1875, 0.5312, 0.2188, 0.5, 0.2188, 0.5312, 0.1875, 0.5625, 0.1875, 0.5625, 0.2187, 0.5312, 0.2188, 0.4375, 0.1875, 0.5, 0.1875, 0.5, 0.2188, 0.4375, 0.2188, 0.5938, 0.1875, 0.625, 0.1875, 0.625, 0.2188, 0.5937, 0.2188, 0.4063, 0.5, 0.4375, 0.5, 0.4375, 0.5156, 0.4062, 0.5156, 0.5625, 0.5, 0.5938, 0.5, 0.5938, 0.5156, 0.5625, 0.5156, 0.5, 0.5, 0.5312, 0.5, 0.5312, 0.5156, 0.5, 0.5156, 0.6719, 0.5, 0.6875, 0.5, 0.6875, 0.5156, 0.6719, 0.5156, 0.3047, 0.5, 0.3125, 0.5, 0.3125, 0.5156, 0.3047, 0.5156, 0.7969, 0.5, 0.8125, 0.5, 0.8125, 0.5156, 0.7969, 0.5156, 0.1719, 0.5, 0.1875, 0.5, 0.1875, 0.5156, 0.1719, 0.5156, 0.5312, 0.5, 0.5625, 0.5, 0.5625, 0.5156, 0.5312, 0.5156, 0.5938, 0.5, 0.625, 0.5, 0.625, 0.5156, 0.5938, 0.5156, 0.4375, 0.5, 0.5, 0.5, 0.5, 0.5156, 0.4375, 0.5156, 0.3594, 0.5, 0.375, 0.5, 0.375, 0.5156, 0.3594, 0.5156, 0.2344, 0.5, 0.25, 0.5, 0.25, 0.5156, 0.2344, 0.5156, 0.8594, 0.5, 0.875, 0.5, 0.875, 0.5156, 0.8594, 0.5156, 0.7344, 0.5, 0.75, 0.5, 0.75, 0.5156, 0.7344, 0.5156, 0.7109, 0.5, 0.7188, 0.5, 0.7188, 0.5156, 0.7109, 0.5156, 0.2656, 0.5, 0.2812, 0.5, 0.2812, 0.5156, 0.2656, 0.5156, 0.2031, 0.5, 0.2188, 0.5, 0.2188, 0.5156, 0.2031, 0.5156, 0.7656, 0.5, 0.7812, 0.5, 0.7813, 0.5156, 0.7656, 0.5156, 0.8281, 0.5, 0.8438, 0.5, 0.8438, 0.5156, 0.8281, 0.5156, 0.1406, 0.5, 0.1562, 0.5, 0.1562, 0.5156, 0.1406, 0.5156, 0.3281, 0.5, 0.3438, 0.5, 0.3438, 0.5156, 0.3281, 0.5156, 0.6406, 0.5, 0.6562, 0.5, 0.6562, 0.5156, 0.6406, 0.5156, 0.4062, 0.2188, 0.4375, 0.2188, 0.4375, 0.2344, 0.4063, 0.2344, 0.5625, 0.2187, 0.5937, 0.2188, 0.5938, 0.2344, 0.5625, 0.2344, 0.5, 0.2188, 0.5312, 0.2188, 0.5312, 0.2344, 0.5, 0.2344, 0.5312, 0.2188, 0.5625, 0.2187, 0.5625, 0.2344, 0.5312, 0.2344, 0.4375, 0.2188, 0.5, 0.2188, 0.5, 0.2344, 0.4375, 0.2344, 0.5937, 0.2188, 0.625, 0.2188, 0.625, 0.2344, 0.5938, 0.2344, 0.3281, 0.6562, 0.3438, 0.6562, 0.3438, 0.6875, 0.3281, 0.6875, 0.6406, 0.6562, 0.6563, 0.6563, 0.6562, 0.6875, 0.6406, 0.6875, 0.8281, 0.6562, 0.8437, 0.6562, 0.8437, 0.6875, 0.8281, 0.6875, 0.1406, 0.6562, 0.1562, 0.6562, 0.1562, 0.6875, 0.1406, 0.6875, 0.2031, 0.6562, 0.2188, 0.6562, 0.2188, 0.6875, 0.2031, 0.6875, 0.7656, 0.6562, 0.7812, 0.6562, 0.7812, 0.6875, 0.7656, 0.6875, 0.7109, 0.6562, 0.7188, 0.6563, 0.7188, 0.6875, 0.7109, 0.6875, 0.2656, 0.6563, 0.2812, 0.6562, 0.2812, 0.6875, 0.2656, 0.6875, 0.4062, 0.6562, 0.4375, 0.6562, 0.4375, 0.6875, 0.4062, 0.6875, 0.4062, 0.03125, 0.4375, 0.03125, 0.4375, 0.0625, 0.4062, 0.0625, 0.5625, 0.6562, 0.5938, 0.6562, 0.5938, 0.6875, 0.5625, 0.6875, 0.5625, 0.03125, 0.5938, 0.03125, 0.5938, 0.0625, 0.5625, 0.0625, 0.5, 0.03125, 0.5312, 0.03125, 0.5312, 0.0625, 0.5, 0.0625, 0.5, 0.6562, 0.5312, 0.6562, 0.5312, 0.6875, 0.5, 0.6875, 0.3047, 0.6563, 0.3125, 0.6562, 0.3125, 0.6875, 0.3047, 0.6875, 0.6719, 0.6562, 0.6875, 0.6562, 0.6875, 0.6875, 0.6719, 0.6875, 0.7969, 0.6562, 0.8125, 0.6562, 0.8125, 0.6875, 0.7969, 0.6875, 0.1719, 0.6562, 0.1875, 0.6562, 0.1875, 0.6875, 0.1719, 0.6875, 0.5312, 0.6562, 0.5625, 0.6562, 0.5625, 0.6875, 0.5312, 0.6875, 0.5312, 0.03125, 0.5625, 0.03125, 0.5625, 0.0625, 0.5312, 0.0625, 0.5938, 0.03125, 0.625, 0.03125, 0.625, 0.0625, 0.5938, 0.0625, 0.4375, 0.03125, 0.5, 0.03125, 0.5, 0.0625, 0.4375, 0.0625, 0.4375, 0.6562, 0.5, 0.6562, 0.5, 0.6875, 0.4375, 0.6875, 0.2344, 0.6562, 0.25, 0.6562, 0.25, 0.6875, 0.2344, 0.6875, 0.7344, 0.6562, 0.75, 0.6562, 0.75, 0.6875, 0.7344, 0.6875, 0.8594, 0.6563, 0.875, 0.6562, 0.875, 0.6875, 0.8594, 0.6875, 0.3594, 0.6562, 0.375, 0.6562, 0.375, 0.6875, 0.3594, 0.6875, 0.5938, 0.6562, 0.625, 0.6562, 0.625, 0.6875, 0.5938, 0.6875, 0.3281, 0.5625, 0.3438, 0.5625, 0.3438, 0.5938, 0.3281, 0.5938, 0.6406, 0.5625, 0.6562, 0.5625, 0.6562, 0.5938, 0.6406, 0.5938, 0.8281, 0.5625, 0.8438, 0.5625, 0.8437, 0.5937, 0.8281, 0.5937, 0.1406, 0.5625, 0.1562, 0.5625, 0.1562, 0.5938, 0.1406, 0.5938, 0.2031, 0.5625, 0.2188, 0.5625, 0.2188, 0.5938, 0.2031, 0.5938, 0.7656, 0.5625, 0.7812, 0.5625, 0.7813, 0.5938, 0.7656, 0.5938, 0.7109, 0.5625, 0.7188, 0.5625, 0.7188, 0.5938, 0.7109, 0.5938, 0.2656, 0.5625, 0.2813, 0.5625, 0.2812, 0.5937, 0.2656, 0.5938, 0.5938, 0.125, 0.625, 0.125, 0.625, 0.1562, 0.5938, 0.1562, 0.4375, 0.125, 0.5, 0.125, 0.5, 0.1562, 0.4375, 0.1562, 0.5312, 0.125, 0.5625, 0.125, 0.5625, 0.1562, 0.5312, 0.1562, 0.5, 0.125, 0.5312, 0.125, 0.5312, 0.1562, 0.5, 0.1562, 0.5625, 0.125, 0.5938, 0.125, 0.5938, 0.1562, 0.5625, 0.1562, 0.4062, 0.125, 0.4375, 0.125, 0.4375, 0.1562, 0.4062, 0.1562, 0.4062, 0.5625, 0.4375, 0.5625, 0.4375, 0.5938, 0.4063, 0.5938, 0.5625, 0.5625, 0.5938, 0.5625, 0.5937, 0.5937, 0.5625, 0.5938, 0.5, 0.5625, 0.5312, 0.5625, 0.5312, 0.5938, 0.5, 0.5938, 0.6719, 0.5625, 0.6875, 0.5625, 0.6875, 0.5938, 0.6719, 0.5938, 0.3047, 0.5625, 0.3125, 0.5625, 0.3125, 0.5938, 0.3047, 0.5937, 0.7969, 0.5625, 0.8125, 0.5625, 0.8125, 0.5938, 0.7969, 0.5937, 0.1719, 0.5625, 0.1875, 0.5625, 0.1875, 0.5937, 0.1719, 0.5938, 0.5312, 0.5625, 0.5625, 0.5625, 0.5625, 0.5938, 0.5312, 0.5938, 0.5938, 0.5625, 0.625, 0.5625, 0.625, 0.5938, 0.5937, 0.5937, 0.4375, 0.5625, 0.5, 0.5625, 0.5, 0.5938, 0.4375, 0.5938, 0.3594, 0.5625, 0.375, 0.5625, 0.375, 0.5938, 0.3594, 0.5938, 0.2344, 0.5625, 0.25, 0.5625, 0.25, 0.5938, 0.2344, 0.5938, 0.8594, 0.5625, 0.875, 0.5625, 0.875, 0.5938, 0.8594, 0.5938, 0.7344, 0.5625, 0.75, 0.5625, 0.75, 0.5938, 0.7344, 0.5937, 0.375, 0.5625, 0.4062, 0.5625, 0.4063, 0.5938, 0.375, 0.5938, 0.375, 0.125, 0.4062, 0.125, 0.4062, 0.1562, 0.375, 0.1562, 0.375, 0.03125, 0.4062, 0.03125, 0.4062, 0.0625, 0.375, 0.0625, 0.375, 0.6562, 0.4062, 0.6562, 0.4062, 0.6875, 0.375, 0.6875, 0.375, 0.2188, 0.4062, 0.2188, 0.4063, 0.2344, 0.375, 0.2344, 0.375, 0.5, 0.4063, 0.5, 0.4062, 0.5156, 0.375, 0.5156, 0.375, 0.1875, 0.4063, 0.1875, 0.4062, 0.2188, 0.375, 0.2188, 0.375, 0.5156, 0.4062, 0.5156, 0.4062, 0.5312, 0.375, 0.5312, 0.375, 0.7656, 0.4062, 0.7656, 0.4062, 0.7812, 0.375, 0.7812, 0.375, 0.4531, 0.4063, 0.4531, 0.4062, 0.4688, 0.375, 0.4688, 0.375, 0.2656, 0.4062, 0.2656, 0.4062, 0.2812, 0.375, 0.2812, 0.375, 0.9531, 0.4063, 0.9531, 0.4062, 0.9688, 0.375, 0.9688, 0.375, 0.8906, 0.4062, 0.8906, 0.4062, 0.9062, 0.375, 0.9062, 0.375, 0.3281, 0.4062, 0.3281, 0.4062, 0.3437, 0.375, 0.3438, 0.375, 0.3906, 0.4062, 0.3906, 0.4062, 0.4062, 0.375, 0.4062, 0.375, 0.8359, 0.4062, 0.8359, 0.4062, 0.8437, 0.375, 0.8438, 0.375, 0.1562, 0.4062, 0.1562, 0.4063, 0.1875, 0.375, 0.1875, 0.375, 0.5312, 0.4062, 0.5312, 0.4062, 0.5625, 0.375, 0.5625, 0.375, 0.9844, 0.4062, 0.9844, 0.4062, 1.0, 0.375, 1.0, 0.375, 0.8594, 0.4062, 0.8594, 0.4063, 0.875, 0.375, 0.875, 0.375, 0.7187, 0.4062, 0.7187, 0.4062, 0.75, 0.375, 0.75, 0.375, 0.5938, 0.4063, 0.5938, 0.4062, 0.625, 0.375, 0.625, 0.375, 0.4844, 0.4062, 0.4844, 0.4063, 0.5, 0.375, 0.5, 0.375, 0.3594, 0.4062, 0.3594, 0.4062, 0.375, 0.375, 0.375, 0.375, 0.2344, 0.4063, 0.2344, 0.4062, 0.25, 0.375, 0.25, 0.375, 0.09375, 0.4062, 0.09375, 0.4062, 0.125, 0.375, 0.125, 0.375, 0.2969, 0.4062, 0.2969, 0.4062, 0.3125, 0.375, 0.3125, 0.375, 0.9219, 0.4062, 0.9219, 0.4062, 0.9375, 0.375, 0.9375, 0.375, 0.4297, 0.4063, 0.4297, 0.4063, 0.4375, 0.375, 0.4375, 0.375, 0.7969, 0.4062, 0.7969, 0.4062, 0.8125, 0.375, 0.8125, 0.375, 0.4141, 0.4063, 0.4141, 0.4063, 0.4219, 0.375, 0.4219, 0.375, 0.8203, 0.4062, 0.8203, 0.4062, 0.8281, 0.375, 0.8281, 0.2891, 0.5625, 0.2969, 0.5625, 0.2969, 0.5938, 0.2891, 0.5938, 0.6953, 0.5625, 0.7031, 0.5625, 0.7031, 0.5938, 0.6953, 0.5938, 0.2891, 0.6562, 0.2969, 0.6562, 0.2969, 0.6875, 0.2891, 0.6875, 0.6953, 0.6563, 0.7031, 0.6562, 0.7031, 0.6875, 0.6953, 0.6875, 0.6953, 0.5, 0.7031, 0.5, 0.7031, 0.5156, 0.6953, 0.5156, 0.2891, 0.5, 0.2969, 0.5, 0.2969, 0.5156, 0.2891, 0.5156, 0.2891, 0.5156, 0.2969, 0.5156, 0.2969, 0.5312, 0.2891, 0.5312, 0.6953, 0.5156, 0.7031, 0.5156, 0.7031, 0.5312, 0.6953, 0.5312, 0.6953, 0.7187, 0.7031, 0.7187, 0.7031, 0.75, 0.6953, 0.75, 0.6953, 0.5938, 0.7031, 0.5938, 0.7031, 0.625, 0.6953, 0.625, 0.4375, 0.8203, 0.5, 0.8203, 0.5, 0.8281, 0.4375, 0.8281, 0.5937, 0.8203, 0.625, 0.8203, 0.625, 0.8281, 0.5938, 0.8281, 0.5312, 0.8203, 0.5625, 0.8203, 0.5625, 0.8281, 0.5312, 0.8281, 0.5, 0.8203, 0.5312, 0.8203, 0.5312, 0.8281, 0.5, 0.8281, 0.5625, 0.8203, 0.5937, 0.8203, 0.5938, 0.8281, 0.5625, 0.8281, 0.4062, 0.8203, 0.4375, 0.8203, 0.4375, 0.8281, 0.4062, 0.8281, 0.6953, 0.5312, 0.7031, 0.5312, 0.7031, 0.5625, 0.6953, 0.5625, 0.2891, 0.5312, 0.2969, 0.5312, 0.2969, 0.5625, 0.2891, 0.5625, 0.4063, 0.4141, 0.4375, 0.4141, 0.4375, 0.4219, 0.4063, 0.4219, 0.5625, 0.4141, 0.5938, 0.4141, 0.5937, 0.4219, 0.5625, 0.4219, 0.5, 0.4141, 0.5312, 0.4141, 0.5312, 0.4219, 0.5, 0.4219, 0.5938, 0.4141, 0.625, 0.4141, 0.625, 0.4219, 0.5937, 0.4219, 0.2891, 0.7187, 0.2969, 0.7188, 0.2969, 0.75, 0.2891, 0.75, 0.2891, 0.5938, 0.2969, 0.5938, 0.2969, 0.625, 0.2891, 0.625, 0.4375, 0.4141, 0.5, 0.4141, 0.5, 0.4219, 0.4375, 0.4219, 0.5312, 0.4141, 0.5625, 0.4141, 0.5625, 0.4219, 0.5312, 0.4219, 0.375, 0.7812, 0.4062, 0.7812, 0.4062, 0.7969, 0.375, 0.7969, 0.375, 0.4375, 0.4063, 0.4375, 0.4063, 0.4531, 0.375, 0.4531, 0.6562, 0.5625, 0.6719, 0.5625, 0.6719, 0.5938, 0.6562, 0.5938, 0.3125, 0.5625, 0.3281, 0.5625, 0.3281, 0.5938, 0.3125, 0.5938, 0.6563, 0.6563, 0.6719, 0.6562, 0.6719, 0.6875, 0.6562, 0.6875, 0.3125, 0.6562, 0.3281, 0.6562, 0.3281, 0.6875, 0.3125, 0.6875, 0.3125, 0.5, 0.3281, 0.5, 0.3281, 0.5156, 0.3125, 0.5156, 0.6562, 0.5, 0.6719, 0.5, 0.6719, 0.5156, 0.6562, 0.5156, 0.6562, 0.5156, 0.6719, 0.5156, 0.6719, 0.5312, 0.6562, 0.5312, 0.3125, 0.5156, 0.3281, 0.5156, 0.3281, 0.5312, 0.3125, 0.5312, 0.5938, 0.4375, 0.625, 0.4375, 0.625, 0.4531, 0.5938, 0.4531, 0.3125, 0.7188, 0.3281, 0.7188, 0.3281, 0.75, 0.3125, 0.75, 0.3125, 0.5938, 0.3281, 0.5938, 0.3281, 0.625, 0.3125, 0.625, 0.4375, 0.4375, 0.5, 0.4375, 0.5, 0.4531, 0.4375, 0.4531, 0.5312, 0.4375, 0.5625, 0.4375, 0.5625, 0.4531, 0.5312, 0.4531, 0.5, 0.4375, 0.5312, 0.4375, 0.5312, 0.4531, 0.5, 0.4531, 0.5625, 0.4375, 0.5938, 0.4375, 0.5938, 0.4531, 0.5625, 0.4531, 0.4063, 0.4375, 0.4375, 0.4375, 0.4375, 0.4531, 0.4063, 0.4531, 0.3125, 0.5312, 0.3281, 0.5312, 0.3281, 0.5625, 0.3125, 0.5625, 0.6562, 0.5312, 0.6719, 0.5312, 0.6719, 0.5625, 0.6562, 0.5625, 0.4062, 0.7812, 0.4375, 0.7812, 0.4375, 0.7969, 0.4062, 0.7969, 0.5625, 0.7812, 0.5938, 0.7813, 0.5937, 0.7969, 0.5625, 0.7969, 0.5, 0.7812, 0.5312, 0.7812, 0.5312, 0.7969, 0.5, 0.7969, 0.6562, 0.7188, 0.6719, 0.7188, 0.6719, 0.75, 0.6562, 0.75, 0.6562, 0.5938, 0.6719, 0.5938, 0.6719, 0.625, 0.6562, 0.625, 0.4375, 0.7812, 0.5, 0.7812, 0.5, 0.7969, 0.4375, 0.7969, 0.5938, 0.7813, 0.625, 0.7812, 0.625, 0.7969, 0.5937, 0.7969, 0.5312, 0.7812, 0.5625, 0.7812, 0.5625, 0.7969, 0.5312, 0.7969, 0.375, 0.8438, 0.4062, 0.8437, 0.4062, 0.8594, 0.375, 0.8594, 0.375, 0.375, 0.4062, 0.375, 0.4062, 0.3906, 0.375, 0.3906, 0.7188, 0.5625, 0.7344, 0.5625, 0.7344, 0.5937, 0.7188, 0.5938, 0.25, 0.5625, 0.2656, 0.5625, 0.2656, 0.5938, 0.25, 0.5938, 0.7188, 0.6563, 0.7344, 0.6562, 0.7344, 0.6875, 0.7188, 0.6875, 0.25, 0.6562, 0.2656, 0.6563, 0.2656, 0.6875, 0.25, 0.6875, 0.25, 0.5, 0.2656, 0.5, 0.2656, 0.5156, 0.25, 0.5156, 0.7188, 0.5, 0.7344, 0.5, 0.7344, 0.5156, 0.7188, 0.5156, 0.7188, 0.5156, 0.7344, 0.5156, 0.7344, 0.5312, 0.7188, 0.5312, 0.25, 0.5156, 0.2656, 0.5156, 0.2656, 0.5313, 0.25, 0.5313, 0.5312, 0.375, 0.5625, 0.375, 0.5625, 0.3906, 0.5312, 0.3906, 0.4375, 0.375, 0.5, 0.375, 0.5, 0.3906, 0.4375, 0.3906, 0.25, 0.5938, 0.2656, 0.5938, 0.2656, 0.625, 0.25, 0.625, 0.25, 0.7188, 0.2656, 0.7188, 0.2656, 0.75, 0.25, 0.75, 0.5938, 0.375, 0.625, 0.375, 0.625, 0.3906, 0.5938, 0.3906, 0.5, 0.375, 0.5312, 0.375, 0.5312, 0.3906, 0.5, 0.3906, 0.5625, 0.375, 0.5938, 0.375, 0.5938, 0.3906, 0.5625, 0.3906, 0.4062, 0.375, 0.4375, 0.375, 0.4375, 0.3906, 0.4062, 0.3906, 0.25, 0.5313, 0.2656, 0.5313, 0.2656, 0.5625, 0.25, 0.5625, 0.7188, 0.5312, 0.7344, 0.5312, 0.7344, 0.5625, 0.7188, 0.5625, 0.4062, 0.8437, 0.4375, 0.8438, 0.4375, 0.8594, 0.4062, 0.8594, 0.5625, 0.8438, 0.5938, 0.8438, 0.5938, 0.8594, 0.5625, 0.8594, 0.5, 0.8438, 0.5312, 0.8437, 0.5312, 0.8594, 0.5, 0.8594, 0.5312, 0.8437, 0.5625, 0.8438, 0.5625, 0.8594, 0.5312, 0.8594, 0.5938, 0.8438, 0.625, 0.8438, 0.625, 0.8594, 0.5938, 0.8594, 0.4375, 0.8438, 0.5, 0.8438, 0.5, 0.8594, 0.4375, 0.8594, 0.7188, 0.5938, 0.7344, 0.5937, 0.7344, 0.625, 0.7188, 0.625, 0.7188, 0.7188, 0.7344, 0.7188, 0.7344, 0.75, 0.7188, 0.75, 0.375, 0.9062, 0.4062, 0.9062, 0.4062, 0.9219, 0.375, 0.9219, 0.375, 0.3125, 0.4062, 0.3125, 0.4062, 0.3281, 0.375, 0.3281, 0.7812, 0.5625, 0.7969, 0.5625, 0.7969, 0.5937, 0.7813, 0.5938, 0.1875, 0.5625, 0.2031, 0.5625, 0.2031, 0.5938, 0.1875, 0.5937, 0.7812, 0.6562, 0.7969, 0.6562, 0.7969, 0.6875, 0.7812, 0.6875, 0.1875, 0.6562, 0.2031, 0.6562, 0.2031, 0.6875, 0.1875, 0.6875, 0.1875, 0.5, 0.2031, 0.5, 0.2031, 0.5156, 0.1875, 0.5156, 0.7812, 0.5, 0.7969, 0.5, 0.7969, 0.5156, 0.7813, 0.5156, 0.7813, 0.5156, 0.7969, 0.5156, 0.7969, 0.5312, 0.7812, 0.5312, 0.1875, 0.5156, 0.2031, 0.5156, 0.2031, 0.5312, 0.1875, 0.5312, 0.1875, 0.7188, 0.2031, 0.7187, 0.2031, 0.75, 0.1875, 0.75, 0.1875, 0.5937, 0.2031, 0.5938, 0.2031, 0.625, 0.1875, 0.625, 0.4375, 0.3125, 0.5, 0.3125, 0.5, 0.3281, 0.4375, 0.3281, 0.5938, 0.3125, 0.625, 0.3125, 0.625, 0.3281, 0.5938, 0.3281, 0.5312, 0.3125, 0.5625, 0.3125, 0.5625, 0.3281, 0.5312, 0.3281, 0.5, 0.3125, 0.5312, 0.3125, 0.5312, 0.3281, 0.5, 0.3281, 0.5625, 0.3125, 0.5938, 0.3125, 0.5938, 0.3281, 0.5625, 0.3281, 0.4062, 0.3125, 0.4375, 0.3125, 0.4375, 0.3281, 0.4062, 0.3281, 0.1875, 0.5312, 0.2031, 0.5312, 0.2031, 0.5625, 0.1875, 0.5625, 0.7812, 0.5312, 0.7969, 0.5312, 0.7969, 0.5625, 0.7812, 0.5625, 0.4062, 0.9062, 0.4375, 0.9062, 0.4375, 0.9219, 0.4062, 0.9219, 0.5625, 0.9062, 0.5938, 0.9062, 0.5938, 0.9219, 0.5625, 0.9219, 0.5, 0.9062, 0.5312, 0.9062, 0.5312, 0.9219, 0.5, 0.9219, 0.5938, 0.9062, 0.625, 0.9062, 0.625, 0.9219, 0.5938, 0.9219, 0.7812, 0.7188, 0.7969, 0.7188, 0.7969, 0.75, 0.7812, 0.75, 0.7813, 0.5938, 0.7969, 0.5937, 0.7969, 0.625, 0.7812, 0.625, 0.4375, 0.9062, 0.5, 0.9062, 0.5, 0.9219, 0.4375, 0.9219, 0.5312, 0.9062, 0.5625, 0.9062, 0.5625, 0.9219, 0.5312, 0.9219, 0.375, 0.3438, 0.4062, 0.3437, 0.4062, 0.3594, 0.375, 0.3594, 0.375, 0.875, 0.4063, 0.875, 0.4062, 0.8906, 0.375, 0.8906, 0.2188, 0.5625, 0.2344, 0.5625, 0.2344, 0.5938, 0.2188, 0.5938, 0.75, 0.5625, 0.7656, 0.5625, 0.7656, 0.5938, 0.75, 0.5938, 0.2188, 0.6562, 0.2344, 0.6562, 0.2344, 0.6875, 0.2188, 0.6875, 0.75, 0.6562, 0.7656, 0.6562, 0.7656, 0.6875, 0.75, 0.6875, 0.75, 0.5, 0.7656, 0.5, 0.7656, 0.5156, 0.75, 0.5156, 0.2188, 0.5, 0.2344, 0.5, 0.2344, 0.5156, 0.2188, 0.5156, 0.2188, 0.5156, 0.2344, 0.5156, 0.2344, 0.5312, 0.2188, 0.5312, 0.75, 0.5156, 0.7656, 0.5156, 0.7656, 0.5312, 0.75, 0.5312, 0.5312, 0.875, 0.5625, 0.875, 0.5625, 0.8906, 0.5312, 0.8906, 0.4375, 0.875, 0.5, 0.875, 0.5, 0.8906, 0.4375, 0.8906, 0.75, 0.5938, 0.7656, 0.5938, 0.7656, 0.625, 0.75, 0.625, 0.75, 0.7188, 0.7656, 0.7188, 0.7656, 0.75, 0.75, 0.75, 0.5938, 0.875, 0.625, 0.875, 0.625, 0.8906, 0.5938, 0.8906, 0.5, 0.875, 0.5312, 0.875, 0.5312, 0.8906, 0.5, 0.8906, 0.5625, 0.875, 0.5938, 0.875, 0.5938, 0.8906, 0.5625, 0.8906, 0.4063, 0.875, 0.4375, 0.875, 0.4375, 0.8906, 0.4062, 0.8906, 0.75, 0.5312, 0.7656, 0.5312, 0.7656, 0.5625, 0.75, 0.5625, 0.2188, 0.5312, 0.2344, 0.5312, 0.2344, 0.5625, 0.2188, 0.5625, 0.4062, 0.3437, 0.4375, 0.3438, 0.4375, 0.3594, 0.4062, 0.3594, 0.5625, 0.3438, 0.5938, 0.3438, 0.5937, 0.3594, 0.5625, 0.3594, 0.5, 0.3437, 0.5313, 0.3438, 0.5312, 0.3594, 0.5, 0.3594, 0.5313, 0.3438, 0.5625, 0.3438, 0.5625, 0.3594, 0.5312, 0.3594, 0.5938, 0.3438, 0.625, 0.3438, 0.625, 0.3594, 0.5937, 0.3594, 0.4375, 0.3438, 0.5, 0.3437, 0.5, 0.3594, 0.4375, 0.3594, 0.2188, 0.5938, 0.2344, 0.5938, 0.2344, 0.625, 0.2188, 0.625, 0.2188, 0.7187, 0.2344, 0.7188, 0.2344, 0.75, 0.2188, 0.75, 0.375, 0.4688, 0.4062, 0.4688, 0.4062, 0.4844, 0.375, 0.4844, 0.375, 0.75, 0.4062, 0.75, 0.4062, 0.7656, 0.375, 0.7656, 0.3438, 0.5625, 0.3594, 0.5625, 0.3594, 0.5938, 0.3438, 0.5938, 0.625, 0.5625, 0.6406, 0.5625, 0.6406, 0.5938, 0.625, 0.5938, 0.3438, 0.6562, 0.3594, 0.6562, 0.3594, 0.6875, 0.3438, 0.6875, 0.625, 0.6562, 0.6406, 0.6562, 0.6406, 0.6875, 0.625, 0.6875, 0.625, 0.5, 0.6406, 0.5, 0.6406, 0.5156, 0.625, 0.5156, 0.3438, 0.5, 0.3594, 0.5, 0.3594, 0.5156, 0.3438, 0.5156, 0.3438, 0.5156, 0.3594, 0.5156, 0.3594, 0.5312, 0.3438, 0.5312, 0.625, 0.5156, 0.6406, 0.5156, 0.6406, 0.5312, 0.625, 0.5312, 0.5312, 0.75, 0.5625, 0.75, 0.5625, 0.7656, 0.5312, 0.7656, 0.5937, 0.75, 0.625, 0.75, 0.625, 0.7656, 0.5938, 0.7656, 0.4375, 0.75, 0.5, 0.75, 0.5, 0.7656, 0.4375, 0.7656, 0.625, 0.5938, 0.6406, 0.5938, 0.6406, 0.625, 0.625, 0.625, 0.625, 0.7188, 0.6406, 0.7188, 0.6406, 0.75, 0.625, 0.75, 0.5, 0.75, 0.5312, 0.75, 0.5312, 0.7656, 0.5, 0.7656, 0.5625, 0.75, 0.5937, 0.75, 0.5938, 0.7656, 0.5625, 0.7656, 0.4062, 0.75, 0.4375, 0.75, 0.4375, 0.7656, 0.4062, 0.7656, 0.625, 0.5312, 0.6406, 0.5312, 0.6406, 0.5625, 0.625, 0.5625, 0.3438, 0.5312, 0.3594, 0.5312, 0.3594, 0.5625, 0.3438, 0.5625, 0.4062, 0.4688, 0.4375, 0.4688, 0.4375, 0.4844, 0.4062, 0.4844, 0.5625, 0.4688, 0.5938, 0.4688, 0.5938, 0.4844, 0.5625, 0.4844, 0.5, 0.4688, 0.5312, 0.4688, 0.5312, 0.4844, 0.5, 0.4844, 0.5312, 0.4688, 0.5625, 0.4688, 0.5625, 0.4844, 0.5312, 0.4844, 0.4375, 0.4688, 0.5, 0.4688, 0.5, 0.4844, 0.4375, 0.4844, 0.3438, 0.5938, 0.3594, 0.5938, 0.3594, 0.625, 0.3438, 0.625, 0.3438, 0.7187, 0.3594, 0.7188, 0.3594, 0.75, 0.3438, 0.75, 0.5938, 0.4688, 0.625, 0.4688, 0.625, 0.4844, 0.5938, 0.4844, 0.375, 0.2812, 0.4062, 0.2812, 0.4062, 0.2969, 0.375, 0.2969, 0.375, 0.9375, 0.4062, 0.9375, 0.4063, 0.9531, 0.375, 0.9531, 0.1562, 0.5625, 0.1719, 0.5625, 0.1719, 0.5938, 0.1562, 0.5938, 0.8125, 0.5625, 0.8281, 0.5625, 0.8281, 0.5937, 0.8125, 0.5938, 0.1562, 0.6562, 0.1719, 0.6562, 0.1719, 0.6875, 0.1562, 0.6875, 0.8125, 0.6562, 0.8281, 0.6562, 0.8281, 0.6875, 0.8125, 0.6875, 0.8125, 0.5, 0.8281, 0.5, 0.8281, 0.5156, 0.8125, 0.5156, 0.1562, 0.5, 0.1719, 0.5, 0.1719, 0.5156, 0.1562, 0.5156, 0.1562, 0.5156, 0.1719, 0.5156, 0.1719, 0.5312, 0.1562, 0.5312, 0.8125, 0.5156, 0.8281, 0.5156, 0.8281, 0.5312, 0.8125, 0.5312, 0.5938, 0.9375, 0.625, 0.9375, 0.625, 0.9531, 0.5938, 0.9531, 0.8125, 0.7187, 0.8281, 0.7188, 0.8281, 0.75, 0.8125, 0.75, 0.8125, 0.5938, 0.8281, 0.5937, 0.8281, 0.625, 0.8125, 0.625, 0.4375, 0.9375, 0.5, 0.9375, 0.5, 0.9531, 0.4375, 0.9531, 0.5312, 0.9375, 0.5625, 0.9375, 0.5625, 0.9531, 0.5312, 0.9531, 0.5, 0.9375, 0.5312, 0.9375, 0.5312, 0.9531, 0.5, 0.9531, 0.5625, 0.9375, 0.5938, 0.9375, 0.5938, 0.9531, 0.5625, 0.9531, 0.4062, 0.9375, 0.4375, 0.9375, 0.4375, 0.9531, 0.4063, 0.9531, 0.8125, 0.5312, 0.8281, 0.5312, 0.8281, 0.5625, 0.8125, 0.5625, 0.1562, 0.5312, 0.1719, 0.5312, 0.1719, 0.5625, 0.1562, 0.5625, 0.4062, 0.2812, 0.4375, 0.2812, 0.4375, 0.2969, 0.4062, 0.2969, 0.5625, 0.2812, 0.5938, 0.2812, 0.5938, 0.2969, 0.5625, 0.2969, 0.5, 0.2813, 0.5312, 0.2812, 0.5312, 0.2969, 0.5, 0.2969, 0.1562, 0.7188, 0.1719, 0.7188, 0.1719, 0.75, 0.1562, 0.75, 0.1562, 0.5938, 0.1719, 0.5938, 0.1719, 0.625, 0.1562, 0.625, 0.4375, 0.2812, 0.5, 0.2813, 0.5, 0.2969, 0.4375, 0.2969, 0.5938, 0.2812, 0.625, 0.2812, 0.625, 0.2969, 0.5938, 0.2969, 0.5312, 0.2812, 0.5625, 0.2812, 0.5625, 0.2969, 0.5312, 0.2969, 0.375, 0.9688, 0.4062, 0.9688, 0.4062, 0.9844, 0.375, 0.9844, 0.375, 0.25, 0.4062, 0.25, 0.4062, 0.2656, 0.375, 0.2656, 0.8438, 0.5625, 0.8594, 0.5625, 0.8594, 0.5938, 0.8437, 0.5937, 0.125, 0.5625, 0.1406, 0.5625, 0.1406, 0.5938, 0.125, 0.5938, 0.8437, 0.6562, 0.8594, 0.6563, 0.8594, 0.6875, 0.8437, 0.6875, 0.125, 0.6562, 0.1406, 0.6562, 0.1406, 0.6875, 0.125, 0.6875, 0.125, 0.5, 0.1406, 0.5, 0.1406, 0.5156, 0.125, 0.5156, 0.8438, 0.5, 0.8594, 0.5, 0.8594, 0.5156, 0.8438, 0.5156, 0.8438, 0.5156, 0.8594, 0.5156, 0.8594, 0.5312, 0.8438, 0.5312, 0.125, 0.5156, 0.1406, 0.5156, 0.1406, 0.5312, 0.125, 0.5312, 0.5312, 0.25, 0.5625, 0.25, 0.5625, 0.2656, 0.5312, 0.2656, 0.5938, 0.25, 0.625, 0.25, 0.625, 0.2656, 0.5938, 0.2656, 0.4375, 0.25, 0.5, 0.25, 0.5, 0.2656, 0.4375, 0.2656, 0.125, 0.5938, 0.1406, 0.5938, 0.1406, 0.625, 0.125, 0.625, 0.125, 0.7188, 0.1406, 0.7187, 0.1406, 0.75, 0.125, 0.75, 0.5, 0.25, 0.5312, 0.25, 0.5312, 0.2656, 0.5, 0.2656, 0.5625, 0.25, 0.5938, 0.25, 0.5938, 0.2656, 0.5625, 0.2656, 0.4062, 0.25, 0.4375, 0.25, 0.4375, 0.2656, 0.4062, 0.2656, 0.125, 0.5312, 0.1406, 0.5312, 0.1406, 0.5625, 0.125, 0.5625, 0.8438, 0.5312, 0.8594, 0.5312, 0.8594, 0.5625, 0.8438, 0.5625, 0.4062, 0.9688, 0.4375, 0.9688, 0.4375, 0.9844, 0.4062, 0.9844, 0.5625, 0.9688, 0.5938, 0.9688, 0.5938, 0.9844, 0.5625, 0.9844, 0.5, 0.9688, 0.5312, 0.9688, 0.5312, 0.9844, 0.5, 0.9844, 0.5312, 0.9688, 0.5625, 0.9688, 0.5625, 0.9844, 0.5312, 0.9844, 0.4375, 0.9688, 0.5, 0.9688, 0.5, 0.9844, 0.4375, 0.9844, 0.8437, 0.5937, 0.8594, 0.5938, 0.8594, 0.625, 0.8438, 0.625, 0.8437, 0.7187, 0.8594, 0.7188, 0.8594, 0.75, 0.8438, 0.75, 0.5938, 0.9688, 0.625, 0.9688, 0.625, 0.9844, 0.5938, 0.9844, 0.6875, 0.5312, 0.6953, 0.5312, 0.6953, 0.5625, 0.6875, 0.5625, 0.4062, 0.8125, 0.4375, 0.8125, 0.4375, 0.8203, 0.4062, 0.8203, 0.5625, 0.8125, 0.5938, 0.8125, 0.5937, 0.8203, 0.5625, 0.8203, 0.5, 0.8125, 0.5312, 0.8125, 0.5312, 0.8203, 0.5, 0.8203, 0.5312, 0.8125, 0.5625, 0.8125, 0.5625, 0.8203, 0.5312, 0.8203, 0.5938, 0.8125, 0.625, 0.8125, 0.625, 0.8203, 0.5937, 0.8203, 0.4375, 0.8125, 0.5, 0.8125, 0.5, 0.8203, 0.4375, 0.8203, 0.6875, 0.5938, 0.6953, 0.5938, 0.6953, 0.625, 0.6875, 0.625, 0.6875, 0.7188, 0.6953, 0.7187, 0.6953, 0.75, 0.6875, 0.75, 0.6875, 0.5156, 0.6953, 0.5156, 0.6953, 0.5312, 0.6875, 0.5312, 0.6875, 0.5, 0.6953, 0.5, 0.6953, 0.5156, 0.6875, 0.5156, 0.6875, 0.6562, 0.6953, 0.6563, 0.6953, 0.6875, 0.6875, 0.6875, 0.6875, 0.5625, 0.6953, 0.5625, 0.6953, 0.5938, 0.6875, 0.5938, 0.375, 0.8125, 0.4062, 0.8125, 0.4062, 0.8203, 0.375, 0.8203, 0.375, 0.4219, 0.4063, 0.4219, 0.4063, 0.4297, 0.375, 0.4297, 0.2969, 0.5625, 0.3047, 0.5625, 0.3047, 0.5937, 0.2969, 0.5938, 0.2969, 0.6562, 0.3047, 0.6563, 0.3047, 0.6875, 0.2969, 0.6875, 0.2969, 0.5, 0.3047, 0.5, 0.3047, 0.5156, 0.2969, 0.5156, 0.2969, 0.5156, 0.3047, 0.5156, 0.3047, 0.5312, 0.2969, 0.5312, 0.2969, 0.5312, 0.3047, 0.5312, 0.3047, 0.5625, 0.2969, 0.5625, 0.4063, 0.4219, 0.4375, 0.4219, 0.4375, 0.4297, 0.4063, 0.4297, 0.5625, 0.4219, 0.5937, 0.4219, 0.5938, 0.4297, 0.5625, 0.4297, 0.5, 0.4219, 0.5312, 0.4219, 0.5312, 0.4297, 0.5, 0.4297, 0.5937, 0.4219, 0.625, 0.4219, 0.625, 0.4297, 0.5938, 0.4297, 0.2969, 0.7188, 0.3047, 0.7188, 0.3047, 0.75, 0.2969, 0.75, 0.2969, 0.5938, 0.3047, 0.5937, 0.3047, 0.625, 0.2969, 0.625, 0.4375, 0.4219, 0.5, 0.4219, 0.5, 0.4297, 0.4375, 0.4297, 0.5312, 0.4219, 0.5625, 0.4219, 0.5625, 0.4297, 0.5312, 0.4297, 0.5312, 0.4062, 0.5625, 0.4063, 0.5625, 0.4141, 0.5312, 0.4141, 0.4375, 0.4062, 0.5, 0.4062, 0.5, 0.4141, 0.4375, 0.4141, 0.2812, 0.5937, 0.2891, 0.5938, 0.2891, 0.625, 0.2812, 0.625, 0.2812, 0.7188, 0.2891, 0.7187, 0.2891, 0.75, 0.2812, 0.75, 0.5938, 0.4062, 0.625, 0.4062, 0.625, 0.4141, 0.5938, 0.4141, 0.5, 0.4062, 0.5312, 0.4062, 0.5312, 0.4141, 0.5, 0.4141, 0.5625, 0.4063, 0.5938, 0.4062, 0.5938, 0.4141, 0.5625, 0.4141, 0.4062, 0.4062, 0.4375, 0.4062, 0.4375, 0.4141, 0.4063, 0.4141, 0.2813, 0.5313, 0.2891, 0.5312, 0.2891, 0.5625, 0.2813, 0.5625, 0.2812, 0.5156, 0.2891, 0.5156, 0.2891, 0.5312, 0.2813, 0.5313, 0.2812, 0.5, 0.2891, 0.5, 0.2891, 0.5156, 0.2812, 0.5156, 0.2812, 0.6562, 0.2891, 0.6562, 0.2891, 0.6875, 0.2812, 0.6875, 0.2813, 0.5625, 0.2891, 0.5625, 0.2891, 0.5938, 0.2812, 0.5937, 0.375, 0.4062, 0.4062, 0.4062, 0.4063, 0.4141, 0.375, 0.4141, 0.375, 0.8281, 0.4062, 0.8281, 0.4062, 0.8359, 0.375, 0.8359, 0.7031, 0.5625, 0.7109, 0.5625, 0.7109, 0.5938, 0.7031, 0.5938, 0.7031, 0.6562, 0.7109, 0.6562, 0.7109, 0.6875, 0.7031, 0.6875, 0.7031, 0.5, 0.7109, 0.5, 0.7109, 0.5156, 0.7031, 0.5156, 0.7031, 0.5156, 0.7109, 0.5156, 0.7109, 0.5312, 0.7031, 0.5312, 0.7031, 0.7187, 0.7109, 0.7188, 0.7109, 0.75, 0.7031, 0.75, 0.7031, 0.5938, 0.7109, 0.5938, 0.7109, 0.625, 0.7031, 0.625, 0.4375, 0.8281, 0.5, 0.8281, 0.5, 0.8359, 0.4375, 0.8359, 0.5938, 0.8281, 0.625, 0.8281, 0.625, 0.8359, 0.5937, 0.8359, 0.5312, 0.8281, 0.5625, 0.8281, 0.5625, 0.8359, 0.5312, 0.8359, 0.5, 0.8281, 0.5312, 0.8281, 0.5312, 0.8359, 0.5, 0.8359, 0.5625, 0.8281, 0.5938, 0.8281, 0.5937, 0.8359, 0.5625, 0.8359, 0.4062, 0.8281, 0.4375, 0.8281, 0.4375, 0.8359, 0.4062, 0.8359, 0.7031, 0.5312, 0.7109, 0.5312, 0.7109, 0.5625, 0.7031, 0.5625, 0.7031, 0.6875, 0.7109, 0.6875, 0.7109, 0.7188, 0.7031, 0.7187, 0.2812, 0.6875, 0.2891, 0.6875, 0.2891, 0.7187, 0.2812, 0.7188, 0.2969, 0.6875, 0.3047, 0.6875, 0.3047, 0.7188, 0.2969, 0.7188, 0.6875, 0.6875, 0.6953, 0.6875, 0.6953, 0.7187, 0.6875, 0.7188, 0.8437, 0.6875, 0.8594, 0.6875, 0.8594, 0.7188, 0.8437, 0.7187, 0.125, 0.6875, 0.1406, 0.6875, 0.1406, 0.7187, 0.125, 0.7188, 0.1562, 0.6875, 0.1719, 0.6875, 0.1719, 0.7188, 0.1562, 0.7188, 0.8125, 0.6875, 0.8281, 0.6875, 0.8281, 0.7188, 0.8125, 0.7187, 0.3438, 0.6875, 0.3594, 0.6875, 0.3594, 0.7188, 0.3438, 0.7187, 0.625, 0.6875, 0.6406, 0.6875, 0.6406, 0.7188, 0.625, 0.7188, 0.2188, 0.6875, 0.2344, 0.6875, 0.2344, 0.7188, 0.2188, 0.7187, 0.75, 0.6875, 0.7656, 0.6875, 0.7656, 0.7188, 0.75, 0.7188, 0.7812, 0.6875, 0.7969, 0.6875, 0.7969, 0.7188, 0.7812, 0.7188, 0.1875, 0.6875, 0.2031, 0.6875, 0.2031, 0.7187, 0.1875, 0.7188, 0.7188, 0.6875, 0.7344, 0.6875, 0.7344, 0.7188, 0.7188, 0.7188, 0.25, 0.6875, 0.2656, 0.6875, 0.2656, 0.7188, 0.25, 0.7188, 0.6562, 0.6875, 0.6719, 0.6875, 0.6719, 0.7188, 0.6562, 0.7188, 0.3125, 0.6875, 0.3281, 0.6875, 0.3281, 0.7188, 0.3125, 0.7188, 0.2891, 0.6875, 0.2969, 0.6875, 0.2969, 0.7188, 0.2891, 0.7187, 0.6953, 0.6875, 0.7031, 0.6875, 0.7031, 0.7187, 0.6953, 0.7187, 0.375, 0.6875, 0.4062, 0.6875, 0.4062, 0.7187, 0.375, 0.7187, 0.375, 0.0, 0.4062, 0.0, 0.4062, 0.03125, 0.375, 0.03125, 0.4375, 0.0, 0.5, 0.0, 0.5, 0.03125, 0.4375, 0.03125, 0.5938, 0.0, 0.625, 0.0, 0.625, 0.03125, 0.5938, 0.03125, 0.5312, 0.0, 0.5625, 0.0, 0.5625, 0.03125, 0.5312, 0.03125, 0.5, 0.0, 0.5312, 0.0, 0.5312, 0.03125, 0.5, 0.03125, 0.5625, 0.0, 0.5938, 0.0, 0.5938, 0.03125, 0.5625, 0.03125, 0.4062, 0.0, 0.4375, 0.0, 0.4375, 0.03125, 0.4062, 0.03125, 0.3281, 0.6875, 0.3438, 0.6875, 0.3438, 0.7187, 0.3281, 0.7188, 0.6406, 0.6875, 0.6562, 0.6875, 0.6562, 0.7188, 0.6406, 0.7188, 0.8281, 0.6875, 0.8437, 0.6875, 0.8437, 0.7187, 0.8281, 0.7188, 0.1406, 0.6875, 0.1562, 0.6875, 0.1562, 0.7188, 0.1406, 0.7187, 0.2031, 0.6875, 0.2188, 0.6875, 0.2188, 0.7187, 0.2031, 0.7187, 0.7656, 0.6875, 0.7812, 0.6875, 0.7812, 0.7188, 0.7656, 0.7188, 0.7109, 0.6875, 0.7188, 0.6875, 0.7188, 0.7188, 0.7109, 0.7188, 0.2656, 0.6875, 0.2812, 0.6875, 0.2812, 0.7188, 0.2656, 0.7188, 0.4062, 0.6875, 0.4375, 0.6875, 0.4375, 0.7188, 0.4062, 0.7187, 0.5625, 0.6875, 0.5938, 0.6875, 0.5938, 0.7188, 0.5625, 0.7188, 0.5, 0.6875, 0.5312, 0.6875, 0.5312, 0.7187, 0.5, 0.7187, 0.3047, 0.6875, 0.3125, 0.6875, 0.3125, 0.7188, 0.3047, 0.7188, 0.6719, 0.6875, 0.6875, 0.6875, 0.6875, 0.7188, 0.6719, 0.7188, 0.7969, 0.6875, 0.8125, 0.6875, 0.8125, 0.7187, 0.7969, 0.7188, 0.1719, 0.6875, 0.1875, 0.6875, 0.1875, 0.7188, 0.1719, 0.7188, 0.5312, 0.6875, 0.5625, 0.6875, 0.5625, 0.7188, 0.5312, 0.7187, 0.4375, 0.6875, 0.5, 0.6875, 0.5, 0.7187, 0.4375, 0.7188, 0.2344, 0.6875, 0.25, 0.6875, 0.25, 0.7188, 0.2344, 0.7188, 0.7344, 0.6875, 0.75, 0.6875, 0.75, 0.7188, 0.7344, 0.7188, 0.8594, 0.6875, 0.875, 0.6875, 0.875, 0.7187, 0.8594, 0.7188, 0.3594, 0.6875, 0.375, 0.6875, 0.375, 0.7187, 0.3594, 0.7188, 0.5938, 0.6875, 0.625, 0.6875, 0.625, 0.7188, 0.5938, 0.7188, 0.7031, 0.625, 0.7109, 0.625, 0.7109, 0.6562, 0.7031, 0.6562, 0.2812, 0.625, 0.2891, 0.625, 0.2891, 0.6562, 0.2812, 0.6562, 0.2969, 0.625, 0.3047, 0.625, 0.3047, 0.6563, 0.2969, 0.6562, 0.6875, 0.625, 0.6953, 0.625, 0.6953, 0.6563, 0.6875, 0.6562, 0.125, 0.625, 0.1406, 0.625, 0.1406, 0.6562, 0.125, 0.6562, 0.8438, 0.625, 0.8594, 0.625, 0.8594, 0.6563, 0.8437, 0.6562, 0.8125, 0.625, 0.8281, 0.625, 0.8281, 0.6562, 0.8125, 0.6562, 0.1562, 0.625, 0.1719, 0.625, 0.1719, 0.6562, 0.1562, 0.6562, 0.625, 0.625, 0.6406, 0.625, 0.6406, 0.6562, 0.625, 0.6562, 0.3438, 0.625, 0.3594, 0.625, 0.3594, 0.6562, 0.3438, 0.6562, 0.75, 0.625, 0.7656, 0.625, 0.7656, 0.6562, 0.75, 0.6562, 0.2188, 0.625, 0.2344, 0.625, 0.2344, 0.6562, 0.2188, 0.6562, 0.1875, 0.625, 0.2031, 0.625, 0.2031, 0.6562, 0.1875, 0.6562, 0.7812, 0.625, 0.7969, 0.625, 0.7969, 0.6562, 0.7812, 0.6562, 0.25, 0.625, 0.2656, 0.625, 0.2656, 0.6563, 0.25, 0.6562, 0.7188, 0.625, 0.7344, 0.625, 0.7344, 0.6562, 0.7188, 0.6563, 0.3125, 0.625, 0.3281, 0.625, 0.3281, 0.6562, 0.3125, 0.6562, 0.6562, 0.625, 0.6719, 0.625, 0.6719, 0.6562, 0.6563, 0.6563, 0.6953, 0.625, 0.7031, 0.625, 0.7031, 0.6562, 0.6953, 0.6563, 0.2891, 0.625, 0.2969, 0.625, 0.2969, 0.6562, 0.2891, 0.6562, 0.375, 0.0625, 0.4062, 0.0625, 0.4062, 0.09375, 0.375, 0.09375, 0.375, 0.625, 0.4062, 0.625, 0.4062, 0.6562, 0.375, 0.6562, 0.5937, 0.625, 0.625, 0.625, 0.625, 0.6562, 0.5938, 0.6562, 0.3594, 0.625, 0.375, 0.625, 0.375, 0.6562, 0.3594, 0.6562, 0.8594, 0.625, 0.875, 0.625, 0.875, 0.6562, 0.8594, 0.6563, 0.7344, 0.625, 0.75, 0.625, 0.75, 0.6562, 0.7344, 0.6562, 0.2344, 0.625, 0.25, 0.625, 0.25, 0.6562, 0.2344, 0.6562, 0.4375, 0.625, 0.5, 0.625, 0.5, 0.6562, 0.4375, 0.6562, 0.5312, 0.625, 0.5625, 0.625, 0.5625, 0.6562, 0.5312, 0.6562, 0.1719, 0.625, 0.1875, 0.625, 0.1875, 0.6562, 0.1719, 0.6562, 0.7969, 0.625, 0.8125, 0.625, 0.8125, 0.6562, 0.7969, 0.6562, 0.6719, 0.625, 0.6875, 0.625, 0.6875, 0.6562, 0.6719, 0.6562, 0.3047, 0.625, 0.3125, 0.625, 0.3125, 0.6562, 0.3047, 0.6563, 0.5, 0.625, 0.5312, 0.625, 0.5312, 0.6562, 0.5, 0.6562, 0.5625, 0.625, 0.5937, 0.625, 0.5938, 0.6562, 0.5625, 0.6562, 0.4062, 0.625, 0.4375, 0.625, 0.4375, 0.6562, 0.4062, 0.6562, 0.2656, 0.625, 0.2812, 0.625, 0.2812, 0.6562, 0.2656, 0.6563, 0.7109, 0.625, 0.7188, 0.625, 0.7188, 0.6563, 0.7109, 0.6562, 0.7656, 0.625, 0.7812, 0.625, 0.7812, 0.6562, 0.7656, 0.6562, 0.2031, 0.625, 0.2188, 0.625, 0.2188, 0.6562, 0.2031, 0.6562, 0.1406, 0.625, 0.1562, 0.625, 0.1562, 0.6562, 0.1406, 0.6562, 0.8281, 0.625, 0.8438, 0.625, 0.8437, 0.6562, 0.8281, 0.6562, 0.6406, 0.625, 0.6562, 0.625, 0.6563, 0.6563, 0.6406, 0.6562, 0.3281, 0.625, 0.3438, 0.625, 0.3438, 0.6562, 0.3281, 0.6562, 0.4062, 0.0625, 0.4375, 0.0625, 0.4375, 0.09375, 0.4062, 0.09375, 0.5625, 0.0625, 0.5938, 0.0625, 0.5938, 0.09375, 0.5625, 0.09375, 0.5, 0.0625, 0.5312, 0.0625, 0.5312, 0.09375, 0.5, 0.09375, 0.5312, 0.0625, 0.5625, 0.0625, 0.5625, 0.09375, 0.5312, 0.09375, 0.5938, 0.0625, 0.625, 0.0625, 0.625, 0.09375, 0.5938, 0.09375, 0.4375, 0.0625, 0.5, 0.0625, 0.5, 0.09375, 0.4375, 0.09375])
me_cube_004.materials.append(mat_rocks)
me_cube_004.use_remesh_preserve_volume = False
me_cube_004.use_remesh_preserve_attributes = False
me_cube_004.use_mirror_vertex_groups = False
me_cube_004.update()

# ---- objects
ob_wallrock = bpy.data.objects.new('WallRock', me_cube_004)

# ---- transforms, parenting, visibility, modifiers, constraints
ob_wallrock.location = (0.0, 0.0, 0.0)
ob_wallrock.scale = (15.44, 15.44, 15.44)
ob_wallrock.lineart.crease_threshold = 0.0

# ---- collection membership
col_collection.objects.link(ob_wallrock)

# ---- scene / render settings (as saved in the file)
scene.frame_start = 1; scene.frame_end = 250; scene.frame_set(1)
scene.render.engine = 'BLENDER_EEVEE_NEXT'
scene.cycles.use_denoising = False
scene.cycles.samples = 128
scene.cycles.sampling_pattern = 'TABULATED_SOBOL'
scene.cycles.use_adaptive_sampling = False
scene.cycles.use_light_tree = False
scene.view_settings.view_transform = 'Filmic'
bpy.context.view_layer.update()

# ---- added for rendering (the .blend has no active camera and no usable light): camera, sun
cam_auto = bpy.data.cameras.new('AutoCamera')
cam_auto.lens = 50.0
cam_auto.sensor_width = 36.0
cam_auto.clip_end = 1960.31
ob_auto_camera = bpy.data.objects.new('AutoCamera', cam_auto)
scene.collection.objects.link(ob_auto_camera)
ob_auto_camera.location = (110.827, -133.191, 97.7479)
ob_auto_camera.rotation_euler = (1.09748, -7.21219e-08, 0.694738)
scene.camera = ob_auto_camera
light_auto_sun = bpy.data.lights.new('AutoSun', 'SUN')
light_auto_sun.energy = 3.0
light_auto_sun.angle = 0.0523599
ob_auto_sun = bpy.data.objects.new('AutoSun', light_auto_sun)
scene.collection.objects.link(ob_auto_sun)
ob_auto_sun.rotation_euler = (0.872665, 0.174533, 0.523599)
bpy.context.view_layer.update()
